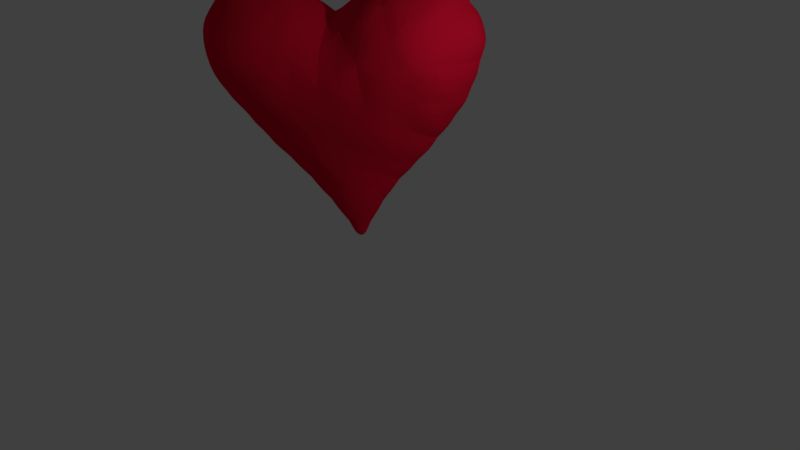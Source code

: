 # Source: redlove.blend  (saved by Blender 2.79.0; exported with 4.5.12 LTS)
import bpy
from mathutils import Matrix  # noqa: F401  (used for matrix-valued properties, if any)

bpy.ops.wm.read_factory_settings(use_empty=True)
scene = bpy.context.scene
scene.name = 'Scene'

# ---- collections
col_collection_1 = bpy.data.collections.new('Collection 1'); scene.collection.children.link(col_collection_1)

# ---- materials (node trees are filled in below, after node groups)
mat_01___default = bpy.data.materials.new('01___Default')
mat_01___default.alpha_threshold = 0.0
mat_01___default.use_transparent_shadow = False
mat_01___default.diffuse_color = (0.8, 0.007177, 0.03671, 1.0)
mat_01___default.roughness = 0.5
mat_01___default.specular_intensity = 0.8421

# ---- material node trees

# ---- world
world_world = bpy.data.worlds.new('World'); scene.world = world_world
world_world.color = (0.05088, 0.05088, 0.05088)
world_world.use_sun_shadow = False
world_world.sun_shadow_jitter_overblur = 0.0
world_world.cycles.sampling_method = 'MANUAL'

# ---- cameras
cam_camera = bpy.data.cameras.new('Camera')
cam_camera.clip_end = 100.0
cam_camera.lens = 35.0
cam_camera.sensor_width = 32.0
cam_camera.sensor_height = 18.0
cam_camera.ortho_scale = 7.314
cam_camera.dof.focus_distance = 0.0
cam_camera.dof.aperture_fstop = 128.0

# ---- lights
light_lamp = bpy.data.lights.new('Lamp', 'POINT')
light_lamp.transmission_factor = 0.0
light_lamp.cutoff_distance = 30.0
light_lamp.energy = 100.0
light_lamp.shadow_buffer_clip_start = 1.001
light_lamp.shadow_soft_size = 0.1
light_lamp.shadow_maximum_resolution = 0.006
light_lamp.use_absolute_resolution = True

# ---- meshes
me_line002 = bpy.data.meshes.new('Line002')
me_line002.from_pydata([(0.1719, 0.6799, 0.0), (0.2047, 4.033, 0.6211), (-1.622, 4.033, 0.0), (-1.555, 7.327, 1.163), (-3.862, 7.109, 0.0), (4.206, 7.109, 0.0), (1.32, 6.546, 1.022), (1.965, 4.033, 0.0), (-8.594, 15.33, 1.602), (-8.982, 12.74, 0.0), (-6.329, 13.42, 1.33), (-13.32, 21.76, 2.453), (-14.11, 18.35, 0.0), (-11.44, 19.21, 2.516), (-10.77, 21.53, 3.35), (-16.28, 21.48, 0.0), (-13.56, 24.0, 3.597), (-16.45, 32.16, 0.0), (-16.0, 28.29, 2.39), (-13.36, 30.4, 3.506), (-9.57, 25.33, 4.733), (-13.04, 25.88, 4.125), (-8.938, 33.75, 2.526), (-13.55, 32.44, 2.582), (-10.54, 30.46, 4.265), (-6.262, 35.13, 0.0), (-7.425, 32.6, 3.001), (-1.58, 29.59, 2.69), (0.1658, 31.22, 0.0), (-2.797, 33.59, 0.0), (-7.71, 21.59, 4.0), (-4.985, 21.53, 4.072), (-6.884, 24.6, 4.766), (3.038, 29.93, 3.574), (3.136, 33.57, 0.0), (4.962, 31.8, 2.811), (6.026, 28.95, 4.398), (14.0, 34.69, 0.0), (10.35, 35.65, 0.0), (10.49, 33.5, 2.498), (10.01, 29.47, 4.525), (8.15, 31.92, 3.505), (16.62, 21.48, 0.0), (13.95, 21.96, 2.272), (14.46, 18.35, 0.0), (10.78, 25.9, 4.7), (8.95, 27.61, 4.741), (11.97, 15.48, 0.0), (8.944, 15.72, 1.756), (9.326, 12.74, 0.0), (7.025, 18.16, 3.049), (10.81, 18.48, 2.132), (9.008, 20.62, 3.602), (12.02, 20.68, 2.545), (10.71, 23.77, 4.194), (2.932, 13.5, 2.299), (-0.5885, 12.87, 2.147), (0.478, 9.947, 1.559), (-2.955, 9.993, 1.258), (-6.119, 15.84, 2.44), (-10.01, 35.66, 0.0), (12.98, 32.92, 2.393), (3.149, 17.6, 3.187), (2.585, 20.67, 3.991), (-0.8622, 19.1, 3.688), (3.684, 9.522, 0.9863), (5.864, 12.58, 1.417), (-6.323, 10.01, 0.0), (-3.973, 12.1, 1.443), (-3.468, 17.41, 3.25), (-3.516, 14.57, 2.332), (-11.63, 15.48, 0.0), (-9.127, 17.94, 2.304), (-0.5051, 16.01, 2.838), (-5.807, 18.72, 3.378), (-9.067, 29.13, 4.602), (-5.61, 29.72, 4.106), (-17.79, 24.96, 0.0), (-17.99, 28.72, 0.0), (-11.05, 27.22, 4.675), (-13.66, 34.69, 0.0), (-5.277, 31.97, 3.126), (0.1445, 27.84, 3.426), (6.602, 35.11, 0.0), (0.1468, 23.93, 4.483), (-2.409, 22.86, 4.479), (0.104, 21.54, 4.078), (3.26, 26.81, 4.317), (6.846, 24.99, 4.766), (16.79, 32.16, 0.0), (16.02, 29.92, 2.673), (18.33, 28.72, 0.0), (12.94, 28.88, 4.208), (15.9, 25.11, 2.568), (18.13, 24.96, 0.0), (13.21, 26.63, 4.257), (7.366, 14.15, 1.603), (5.765, 20.39, 3.911), (7.888, 22.53, 4.358), (6.668, 10.01, 0.0), (3.957, 22.92, 4.403), (5.778, 15.54, 2.314), (-4.603, 26.61, 4.608), (-1.829, 25.5, 4.46), (0.2047, 4.033, -0.6211), (-1.555, 7.327, -1.163), (1.32, 6.546, -1.022), (-8.594, 15.33, -1.602), (-6.329, 13.42, -1.33), (-13.32, 21.76, -2.453), (-11.44, 19.21, -2.516), (-10.77, 21.53, -3.35), (-13.56, 24.0, -3.597), (-13.36, 30.4, -3.506), (-16.0, 28.29, -2.39), (-9.57, 25.33, -4.733), (-13.04, 25.88, -4.125), (-8.938, 33.75, -2.526), (-10.54, 30.46, -4.265), (-13.55, 32.44, -2.582), (-7.425, 32.6, -3.001), (-1.58, 29.59, -2.69), (-7.71, 21.59, -4.0), (-6.884, 24.6, -4.766), (-4.985, 21.53, -4.072), (3.038, 29.93, -3.574), (4.962, 31.8, -2.811), (6.026, 28.95, -4.398), (10.49, 33.5, -2.498), (10.01, 29.47, -4.525), (8.15, 31.92, -3.505), (13.95, 21.96, -2.272), (10.78, 25.9, -4.7), (8.95, 27.61, -4.741), (8.944, 15.72, -1.756), (7.025, 18.16, -3.049), (10.81, 18.48, -2.132), (9.008, 20.62, -3.602), (10.71, 23.77, -4.194), (12.02, 20.68, -2.545), (2.932, 13.5, -2.299), (0.478, 9.947, -1.559), (-0.5885, 12.87, -2.147), (-2.955, 9.993, -1.258), (-6.119, 15.84, -2.44), (12.98, 32.92, -2.393), (3.149, 17.6, -3.187), (-0.8622, 19.1, -3.688), (2.585, 20.67, -3.991), (3.684, 9.522, -0.9863), (5.864, 12.58, -1.417), (-3.973, 12.1, -1.443), (-3.468, 17.41, -3.25), (-3.516, 14.57, -2.332), (-9.127, 17.94, -2.304), (-0.5051, 16.01, -2.838), (-5.807, 18.72, -3.378), (-5.61, 29.72, -4.106), (-9.067, 29.13, -4.602), (-11.05, 27.22, -4.675), (-5.277, 31.97, -3.126), (0.1445, 27.84, -3.426), (0.1468, 23.93, -4.483), (0.104, 21.54, -4.078), (-2.409, 22.86, -4.479), (6.846, 24.99, -4.766), (3.26, 26.81, -4.317), (16.02, 29.92, -2.673), (12.94, 28.88, -4.208), (15.9, 25.11, -2.568), (13.21, 26.63, -4.257), (7.366, 14.15, -1.603), (5.765, 20.39, -3.911), (7.888, 22.53, -4.358), (3.957, 22.92, -4.403), (5.778, 15.54, -2.314), (-4.603, 26.61, -4.608), (-1.829, 25.5, -4.46)], [], [(0, 1, 2), (2, 3, 4), (5, 6, 7), (8, 9, 10), (11, 12, 13), (11, 13, 14), (15, 11, 16), (17, 18, 19), (20, 21, 16), (22, 23, 24), (25, 22, 26), (27, 28, 29), (30, 31, 32), (28, 33, 34), (35, 33, 36), (37, 38, 39), (40, 41, 36), (42, 43, 44), (45, 40, 46), (47, 48, 49), (50, 48, 51), (52, 53, 54), (55, 56, 57), (58, 3, 57), (3, 2, 1), (8, 10, 59), (22, 60, 23), (61, 39, 40), (62, 63, 64), (65, 66, 55), (67, 4, 58), (10, 9, 67), (56, 58, 57), (55, 57, 65), (58, 4, 3), (6, 65, 57), (6, 57, 3), (58, 56, 68), (68, 67, 58), (69, 64, 31), (10, 68, 70), (71, 9, 8), (13, 12, 71), (59, 72, 8), (73, 64, 69), (10, 70, 59), (10, 67, 68), (59, 74, 72), (72, 71, 8), (26, 75, 76), (30, 14, 72), (15, 12, 11), (15, 16, 77), (14, 16, 11), (30, 32, 20), (72, 14, 13), (13, 71, 72), (18, 78, 77), (14, 20, 16), (77, 21, 18), (17, 78, 18), (77, 16, 21), (17, 19, 23), (79, 19, 21), (19, 18, 21), (80, 17, 23), (23, 60, 80), (24, 23, 19), (79, 24, 19), (25, 60, 22), (81, 29, 25), (27, 29, 81), (22, 24, 26), (33, 28, 82), (75, 79, 20), (26, 76, 81), (81, 25, 26), (32, 75, 20), (27, 81, 76), (30, 72, 74), (30, 20, 14), (35, 36, 41), (52, 51, 53), (35, 41, 83), (84, 85, 86), (83, 39, 38), (37, 39, 61), (39, 41, 40), (36, 87, 88), (89, 37, 61), (89, 90, 91), (61, 40, 92), (83, 41, 39), (90, 89, 61), (93, 94, 91), (90, 92, 95), (36, 88, 46), (90, 95, 93), (42, 94, 93), (43, 42, 93), (46, 88, 45), (51, 47, 44), (95, 54, 43), (45, 88, 54), (54, 95, 45), (43, 54, 53), (44, 43, 53), (48, 96, 49), (62, 64, 73), (49, 96, 66), (50, 51, 52), (97, 52, 98), (54, 88, 98), (5, 99, 65), (6, 5, 65), (64, 85, 31), (98, 88, 100), (62, 97, 63), (101, 96, 48), (73, 55, 62), (70, 68, 56), (73, 69, 70), (102, 32, 31), (73, 56, 55), (62, 101, 50), (27, 76, 102), (33, 82, 87), (82, 103, 84), (64, 63, 86), (59, 69, 74), (70, 56, 73), (59, 70, 69), (69, 31, 74), (79, 75, 24), (21, 20, 79), (36, 33, 87), (98, 100, 97), (82, 84, 87), (27, 102, 103), (82, 28, 27), (27, 103, 82), (34, 33, 35), (35, 83, 34), (97, 50, 52), (52, 54, 98), (51, 44, 53), (51, 48, 47), (100, 88, 87), (86, 63, 84), (45, 92, 40), (40, 36, 46), (90, 93, 91), (90, 61, 92), (95, 43, 93), (92, 45, 95), (49, 66, 99), (101, 62, 55), (65, 99, 66), (66, 101, 55), (62, 50, 97), (63, 100, 84), (30, 74, 31), (102, 31, 85), (63, 97, 100), (100, 87, 84), (84, 103, 85), (64, 86, 85), (101, 48, 50), (66, 96, 101), (102, 85, 103), (75, 32, 102), (26, 24, 75), (75, 102, 76), (0, 7, 1), (1, 6, 3), (1, 7, 6), (0, 2, 104), (2, 4, 105), (5, 7, 106), (107, 108, 9), (109, 110, 12), (109, 111, 110), (15, 112, 109), (17, 113, 114), (115, 112, 116), (117, 118, 119), (25, 120, 117), (121, 29, 28), (122, 123, 124), (28, 34, 125), (126, 127, 125), (37, 128, 38), (129, 127, 130), (42, 44, 131), (132, 133, 129), (47, 49, 134), (135, 136, 134), (137, 138, 139), (140, 141, 142), (143, 141, 105), (105, 104, 2), (107, 144, 108), (117, 119, 60), (145, 129, 128), (146, 147, 148), (149, 140, 150), (67, 143, 4), (108, 67, 9), (142, 141, 143), (140, 149, 141), (143, 105, 4), (106, 141, 149), (106, 105, 141), (143, 151, 142), (151, 143, 67), (152, 124, 147), (108, 153, 151), (71, 107, 9), (110, 71, 12), (144, 107, 154), (155, 152, 147), (108, 144, 153), (108, 151, 67), (144, 154, 156), (154, 107, 71), (120, 157, 158), (122, 154, 111), (15, 109, 12), (15, 77, 112), (111, 109, 112), (122, 115, 123), (154, 110, 111), (110, 154, 71), (114, 77, 78), (111, 112, 115), (77, 114, 116), (17, 114, 78), (77, 116, 112), (17, 119, 113), (159, 116, 113), (113, 116, 114), (80, 119, 17), (119, 80, 60), (118, 113, 119), (159, 113, 118), (25, 117, 60), (160, 25, 29), (121, 160, 29), (117, 120, 118), (125, 161, 28), (158, 115, 159), (120, 160, 157), (160, 120, 25), (123, 115, 158), (121, 157, 160), (122, 156, 154), (122, 111, 115), (126, 130, 127), (137, 139, 136), (126, 83, 130), (162, 163, 164), (83, 38, 128), (37, 145, 128), (128, 129, 130), (127, 165, 166), (89, 145, 37), (89, 91, 167), (145, 168, 129), (83, 128, 130), (167, 145, 89), (169, 91, 94), (167, 170, 168), (127, 133, 165), (167, 169, 170), (42, 169, 94), (131, 169, 42), (133, 132, 165), (136, 44, 47), (170, 131, 138), (132, 138, 165), (138, 132, 170), (131, 139, 138), (44, 139, 131), (134, 49, 171), (146, 155, 147), (49, 150, 171), (135, 137, 136), (172, 173, 137), (138, 173, 165), (5, 149, 99), (106, 149, 5), (147, 124, 164), (173, 174, 165), (146, 148, 172), (175, 134, 171), (155, 146, 140), (153, 142, 151), (155, 153, 152), (176, 124, 123), (155, 140, 142), (146, 135, 175), (121, 176, 157), (125, 166, 161), (161, 162, 177), (147, 163, 148), (144, 156, 152), (153, 155, 142), (144, 152, 153), (152, 156, 124), (159, 118, 158), (116, 159, 115), (127, 166, 125), (173, 172, 174), (161, 166, 162), (121, 177, 176), (161, 121, 28), (121, 161, 177), (34, 126, 125), (126, 34, 83), (172, 137, 135), (137, 173, 138), (136, 139, 44), (136, 47, 134), (174, 166, 165), (163, 162, 148), (132, 129, 168), (129, 133, 127), (167, 91, 169), (167, 168, 145), (170, 169, 131), (168, 170, 132), (49, 99, 150), (175, 140, 146), (149, 150, 99), (150, 140, 175), (146, 172, 135), (148, 162, 174), (122, 124, 156), (176, 164, 124), (148, 174, 172), (174, 162, 166), (162, 164, 177), (147, 164, 163), (175, 135, 134), (150, 175, 171), (176, 177, 164), (158, 176, 123), (120, 158, 118), (158, 157, 176), (0, 104, 7), (104, 105, 106), (104, 106, 7)])
me_line002.polygons.foreach_set('use_smooth', [True] * 352)
_k = set([(0, 1), (0, 2), (0, 7), (0, 104), (1, 2), (1, 3), (1, 6), (1, 7), (2, 3), (2, 4), (2, 104), (2, 105), (3, 4), (3, 57), (3, 58), (4, 58), (4, 67), (4, 105), (4, 143), (5, 6), (5, 7), (5, 65), (5, 99), (5, 106), (5, 149), (6, 7), (6, 57), (6, 65), (7, 104), (7, 106), (8, 9), (8, 10), (8, 59), (8, 71), (8, 72), (9, 10), (9, 67), (9, 71), (9, 107), (9, 108), (10, 59), (10, 67), (10, 68), (10, 70), (11, 13), (11, 14), (11, 15), (11, 16), (12, 13), (12, 15), (12, 71), (12, 110), (13, 14), (13, 71), (13, 72), (14, 16), (14, 20), (14, 30), (14, 72), (15, 16), (15, 77), (15, 109), (15, 112), (16, 20), (16, 21), (16, 77), (17, 18), (17, 19), (17, 23), (17, 78), (17, 80), (17, 113), (17, 114), (17, 119), (18, 19), (18, 21), (18, 77), (18, 78), (19, 21), (19, 23), (19, 24), (19, 79), (20, 21), (20, 30), (20, 32), (20, 79), (21, 77), (21, 79), (22, 23), (22, 24), (22, 25), (22, 26), (22, 60), (23, 24), (23, 80), (24, 26), (24, 75), (24, 79), (25, 26), (25, 29), (25, 60), (25, 81), (25, 117), (25, 120), (25, 160), (26, 75), (26, 81), (27, 28), (27, 29), (27, 76), (27, 81), (27, 82), (27, 102), (27, 103), (28, 29), (28, 34), (28, 82), (28, 121), (28, 161), (29, 81), (29, 121), (29, 160), (30, 32), (30, 72), (30, 74), (31, 32), (31, 64), (31, 69), (31, 74), (31, 85), (31, 102), (32, 75), (32, 102), (33, 34), (33, 35), (33, 36), (33, 82), (34, 35), (34, 83), (34, 125), (34, 126), (35, 36), (35, 41), (35, 83), (36, 40), (36, 41), (36, 46), (36, 87), (37, 38), (37, 61), (37, 89), (37, 145), (38, 39), (38, 83), (38, 128), (39, 40), (39, 41), (39, 61), (39, 83), (40, 41), (40, 45), (40, 46), (40, 61), (40, 92), (41, 83), (42, 43), (42, 44), (42, 93), (42, 94), (42, 131), (42, 169), (43, 44), (43, 53), (43, 93), (43, 95), (44, 47), (44, 53), (44, 131), (44, 139), (45, 46), (45, 54), (45, 88), (45, 92), (45, 95), (46, 88), (47, 49), (47, 51), (47, 136), (48, 49), (48, 50), (48, 51), (48, 96), (48, 101), (49, 66), (49, 99), (49, 134), (49, 150), (50, 51), (50, 52), (50, 62), (50, 97), (50, 101), (51, 52), (51, 53), (52, 54), (52, 98), (53, 54), (54, 88), (54, 95), (54, 98), (55, 56), (55, 57), (55, 62), (55, 65), (55, 101), (56, 57), (56, 58), (56, 68), (56, 70), (56, 73), (57, 58), (57, 65), (58, 67), (58, 68), (59, 70), (59, 72), (59, 74), (60, 80), (60, 117), (61, 90), (61, 92), (62, 63), (62, 64), (62, 73), (62, 97), (62, 101), (63, 64), (63, 86), (63, 97), (63, 100), (64, 69), (64, 85), (64, 86), (65, 66), (65, 99), (66, 96), (66, 99), (66, 101), (67, 68), (67, 108), (67, 143), (67, 151), (68, 70), (69, 70), (69, 73), (69, 74), (70, 73), (71, 72), (71, 107), (71, 110), (71, 154), (72, 74), (75, 76), (75, 79), (75, 102), (76, 81), (76, 102), (77, 78), (77, 112), (77, 114), (77, 116), (78, 114), (80, 119), (82, 84), (82, 87), (82, 103), (83, 126), (83, 128), (83, 130), (84, 85), (84, 86), (84, 87), (84, 100), (84, 103), (85, 86), (85, 102), (85, 103), (87, 88), (87, 100), (88, 98), (88, 100), (89, 90), (89, 91), (89, 167), (90, 91), (90, 92), (90, 93), (90, 95), (91, 94), (91, 167), (92, 95), (93, 94), (93, 95), (94, 169), (97, 98), (97, 100), (98, 100), (99, 149), (99, 150), (102, 103), (104, 105), (104, 106), (105, 141), (105, 143), (106, 141), (106, 149), (107, 108), (107, 144), (107, 154), (108, 144), (108, 151), (108, 153), (109, 110), (109, 111), (109, 112), (110, 111), (110, 154), (111, 112), (111, 115), (111, 122), (111, 154), (112, 115), (112, 116), (113, 114), (113, 116), (113, 118), (113, 119), (113, 159), (114, 116), (115, 116), (115, 122), (115, 123), (115, 159), (116, 159), (117, 118), (117, 119), (117, 120), (118, 119), (118, 120), (118, 158), (118, 159), (120, 158), (120, 160), (121, 157), (121, 160), (121, 161), (121, 176), (121, 177), (122, 123), (122, 154), (122, 156), (123, 124), (123, 158), (123, 176), (124, 147), (124, 152), (124, 156), (124, 164), (124, 176), (125, 126), (125, 127), (125, 161), (126, 127), (126, 130), (127, 129), (127, 130), (127, 133), (127, 166), (128, 129), (128, 130), (128, 145), (129, 130), (129, 132), (129, 133), (129, 145), (129, 168), (131, 139), (131, 169), (131, 170), (132, 133), (132, 138), (132, 165), (132, 168), (132, 170), (133, 165), (134, 135), (134, 136), (134, 171), (134, 175), (135, 136), (135, 137), (135, 146), (135, 172), (135, 175), (136, 137), (136, 139), (137, 138), (137, 173), (138, 139), (138, 165), (138, 170), (138, 173), (140, 141), (140, 142), (140, 146), (140, 149), (140, 175), (141, 142), (141, 143), (141, 149), (142, 143), (142, 151), (142, 153), (142, 155), (143, 151), (144, 153), (144, 154), (144, 156), (145, 167), (145, 168), (146, 147), (146, 148), (146, 155), (146, 172), (146, 175), (147, 148), (147, 152), (147, 163), (147, 164), (148, 163), (148, 172), (148, 174), (149, 150), (150, 171), (150, 175), (151, 153), (152, 153), (152, 155), (152, 156), (153, 155), (154, 156), (157, 158), (157, 160), (157, 176), (158, 159), (158, 176), (161, 162), (161, 166), (161, 177), (162, 163), (162, 164), (162, 166), (162, 174), (162, 177), (163, 164), (164, 176), (164, 177), (165, 166), (165, 173), (165, 174), (166, 174), (167, 168), (167, 169), (167, 170), (168, 170), (169, 170), (172, 173), (172, 174), (173, 174), (176, 177)])
me_line002.attributes.new('sharp_edge', 'BOOLEAN', 'EDGE').data.foreach_set('value', [ (min(e.vertices), max(e.vertices)) in _k for e in me_line002.edges])
_uv = me_line002.uv_layers.new(name='UVMap')
_uv.uv.foreach_set('vector', [0.7969, 0.9141, 0.7969, 0.9141, 0.7969, 0.9141, 0.4575, 0.1912, 0.4565, 0.2211, 0.4326, 0.2215, 0.7969, 0.9141, 0.7969, 0.9141, 0.7969, 0.9141, 0.7969, 0.9141, 0.7969, 0.9141, 0.7969, 0.9141, 0.3276, 0.3654, 0.3188, 0.3323, 0.3485, 0.3403, 0.6094, 0.6016, 0.6094, 0.6016, 0.6094, 0.6016, 0.2947, 0.3631, 0.3276, 0.3654, 0.3249, 0.3879, 0.2929, 0.4682, 0.2979, 0.4302, 0.3271, 0.4509, 0.6719, 0.8984, 0.6719, 0.8984, 0.6719, 0.8984, 0.6094, 0.6016, 0.6094, 0.6016, 0.6094, 0.6016, 0.406, 0.4975, 0.3763, 0.4839, 0.3931, 0.4726, 0.4579, 0.443, 0.4773, 0.459, 0.4444, 0.4823, 0.6719, 0.8984, 0.6719, 0.8984, 0.6719, 0.8984, 0.6094, 0.6016, 0.6094, 0.6016, 0.6094, 0.6016, 0.6094, 0.6016, 0.6094, 0.6016, 0.6094, 0.6016, 0.6309, 0.4931, 0.5904, 0.5026, 0.592, 0.4814, 0.6719, 0.8984, 0.6719, 0.8984, 0.6719, 0.8984, 0.6601, 0.3631, 0.6304, 0.3673, 0.636, 0.3323, 0.6719, 0.8984, 0.6719, 0.8984, 0.6719, 0.8984, 0.6084, 0.3039, 0.5776, 0.3042, 0.579, 0.2769, 0.5454, 0.3318, 0.5776, 0.3042, 0.598, 0.3369, 0.6719, 0.8984, 0.6719, 0.8984, 0.6719, 0.8984, 0.7891, 0.9375, 0.7891, 0.9375, 0.7891, 0.9375, 0.6719, 0.8984, 0.6719, 0.8984, 0.6719, 0.8984, 0.4565, 0.2211, 0.4575, 0.1912, 0.4778, 0.1912, 0.7969, 0.8984, 0.7969, 0.8984, 0.7969, 0.8984, 0.7969, 0.9141, 0.7969, 0.9141, 0.7969, 0.9141, 0.6719, 0.8984, 0.6719, 0.8984, 0.6719, 0.8984, 0.7891, 0.9375, 0.7891, 0.9375, 0.7891, 0.9375, 0.517, 0.2407, 0.5393, 0.2742, 0.5122, 0.2841, 0.4053, 0.2501, 0.4326, 0.2215, 0.4384, 0.2505, 0.4048, 0.2832, 0.3758, 0.2769, 0.4053, 0.2501, 0.6719, 0.8984, 0.6719, 0.8984, 0.6719, 0.8984, 0.7891, 0.9375, 0.7891, 0.9375, 0.7891, 0.9375, 0.4384, 0.2505, 0.4326, 0.2215, 0.4565, 0.2211, 0.7891, 0.9375, 0.7891, 0.9375, 0.7891, 0.9375, 0.7969, 0.8984, 0.7969, 0.8984, 0.7969, 0.8984, 0.6719, 0.8984, 0.6719, 0.8984, 0.6719, 0.8984, 0.4305, 0.2691, 0.4053, 0.2501, 0.4384, 0.2505, 0.6719, 0.8984, 0.6719, 0.8984, 0.6719, 0.8984, 0.7891, 0.9375, 0.7891, 0.9375, 0.7891, 0.9375, 0.7969, 0.9141, 0.7969, 0.9141, 0.7969, 0.9141, 0.7969, 0.9141, 0.7969, 0.9141, 0.7969, 0.9141, 0.7969, 0.8984, 0.7969, 0.8984, 0.7969, 0.8984, 0.6719, 0.8984, 0.6719, 0.8984, 0.6719, 0.8984, 0.6719, 0.8984, 0.6719, 0.8984, 0.6719, 0.8984, 0.4048, 0.2832, 0.4053, 0.2501, 0.4305, 0.2691, 0.6719, 0.8984, 0.6719, 0.8984, 0.6719, 0.8984, 0.3708, 0.3248, 0.3464, 0.3039, 0.379, 0.3057, 0.7891, 0.9375, 0.7891, 0.9375, 0.7891, 0.9375, 0.7891, 0.9375, 0.7891, 0.9375, 0.7891, 0.9375, 0.2947, 0.3631, 0.3188, 0.3323, 0.3276, 0.3654, 0.2947, 0.3631, 0.3249, 0.3879, 0.278, 0.3974, 0.6094, 0.6016, 0.6094, 0.6016, 0.6094, 0.6016, 0.6719, 0.8984, 0.6719, 0.8984, 0.6719, 0.8984, 0.6094, 0.6016, 0.6094, 0.6016, 0.6094, 0.6016, 0.3485, 0.3403, 0.3464, 0.3039, 0.3708, 0.3248, 0.2979, 0.4302, 0.2758, 0.4344, 0.278, 0.3974, 0.6719, 0.8984, 0.6719, 0.8984, 0.6719, 0.8984, 0.7969, 0.9141, 0.7969, 0.9141, 0.7969, 0.9141, 0.2929, 0.4682, 0.2758, 0.4344, 0.2979, 0.4302, 0.7969, 0.8984, 0.7969, 0.8984, 0.7969, 0.8984, 0.2929, 0.4682, 0.3271, 0.4509, 0.3251, 0.471, 0.6719, 0.8984, 0.6719, 0.8984, 0.6719, 0.8984, 0.6094, 0.6016, 0.6094, 0.6016, 0.6094, 0.6016, 0.3239, 0.4932, 0.2929, 0.4682, 0.3251, 0.471, 0.3251, 0.471, 0.3643, 0.5027, 0.3239, 0.4932, 0.6094, 0.6016, 0.6094, 0.6016, 0.6094, 0.6016, 0.6719, 0.8984, 0.6719, 0.8984, 0.6719, 0.8984, 0.7969, 0.9141, 0.7969, 0.9141, 0.7969, 0.9141, 0.7969, 0.9141, 0.7969, 0.9141, 0.7969, 0.9141, 0.7969, 0.9141, 0.7969, 0.9141, 0.7969, 0.9141, 0.6094, 0.6016, 0.6094, 0.6016, 0.6094, 0.6016, 0.6094, 0.6016, 0.6094, 0.6016, 0.6094, 0.6016, 0.6719, 0.8984, 0.6719, 0.8984, 0.6719, 0.8984, 0.6094, 0.6016, 0.6094, 0.6016, 0.6094, 0.6016, 0.4169, 0.4663, 0.406, 0.4975, 0.3931, 0.4726, 0.6719, 0.8984, 0.6719, 0.8984, 0.6719, 0.8984, 0.6094, 0.6016, 0.6094, 0.6016, 0.6094, 0.6016, 0.6719, 0.8984, 0.6719, 0.8984, 0.6719, 0.8984, 0.6719, 0.8984, 0.6719, 0.8984, 0.6719, 0.8984, 0.6094, 0.6016, 0.6094, 0.6016, 0.6094, 0.6016, 0.6719, 0.8984, 0.6719, 0.8984, 0.6719, 0.8984, 0.7969, 0.9141, 0.7969, 0.9141, 0.7969, 0.9141, 0.6719, 0.8984, 0.6719, 0.8984, 0.6719, 0.8984, 0.5488, 0.4973, 0.592, 0.4814, 0.5904, 0.5026, 0.6309, 0.4931, 0.592, 0.4814, 0.6196, 0.4757, 0.6719, 0.8984, 0.6719, 0.8984, 0.6719, 0.8984, 0.6719, 0.8984, 0.6719, 0.8984, 0.6719, 0.8984, 0.6619, 0.4682, 0.6309, 0.4931, 0.6196, 0.4757, 0.6619, 0.4682, 0.6534, 0.4462, 0.679, 0.4344, 0.6719, 0.8984, 0.6719, 0.8984, 0.6719, 0.8984, 0.7969, 0.9141, 0.7969, 0.9141, 0.7969, 0.9141, 0.7969, 0.9141, 0.7969, 0.9141, 0.7969, 0.9141, 0.652, 0.3988, 0.6768, 0.3974, 0.679, 0.4344, 0.7969, 0.8984, 0.7969, 0.8984, 0.7969, 0.8984, 0.6719, 0.8984, 0.6719, 0.8984, 0.6719, 0.8984, 0.6534, 0.4462, 0.6221, 0.4138, 0.652, 0.3988, 0.7969, 0.9141, 0.7969, 0.9141, 0.7969, 0.9141, 0.6304, 0.3673, 0.6601, 0.3631, 0.652, 0.3988, 0.6719, 0.8984, 0.6719, 0.8984, 0.6719, 0.8984, 0.598, 0.3369, 0.6084, 0.3039, 0.636, 0.3323, 0.6719, 0.8984, 0.6719, 0.8984, 0.6719, 0.8984, 0.6719, 0.8984, 0.6719, 0.8984, 0.6719, 0.8984, 0.6719, 0.8984, 0.6719, 0.8984, 0.6719, 0.8984, 0.6719, 0.8984, 0.6719, 0.8984, 0.6719, 0.8984, 0.636, 0.3323, 0.6304, 0.3673, 0.6112, 0.3539, 0.7969, 0.9141, 0.7969, 0.9141, 0.7969, 0.9141, 0.6719, 0.8984, 0.6719, 0.8984, 0.6719, 0.8984, 0.7969, 0.9141, 0.7969, 0.9141, 0.7969, 0.9141, 0.6719, 0.8984, 0.6719, 0.8984, 0.6719, 0.8984, 0.6719, 0.8984, 0.6719, 0.8984, 0.6719, 0.8984, 0.6719, 0.8984, 0.6719, 0.8984, 0.6719, 0.8984, 0.5222, 0.2215, 0.5495, 0.2501, 0.517, 0.2407, 0.7969, 0.9141, 0.7969, 0.9141, 0.7969, 0.9141, 0.6719, 0.8984, 0.6719, 0.8984, 0.6719, 0.8984, 0.6719, 0.8984, 0.6719, 0.8984, 0.6719, 0.8984, 0.6719, 0.8984, 0.6719, 0.8984, 0.6719, 0.8984, 0.5371, 0.3142, 0.5563, 0.2884, 0.5776, 0.3042, 0.6719, 0.8984, 0.6719, 0.8984, 0.6719, 0.8984, 0.6719, 0.8984, 0.6719, 0.8984, 0.6719, 0.8984, 0.6719, 0.8984, 0.6719, 0.8984, 0.6719, 0.8984, 0.6719, 0.8984, 0.6719, 0.8984, 0.6719, 0.8984, 0.6719, 0.8984, 0.6719, 0.8984, 0.6719, 0.8984, 0.7969, 0.8984, 0.7969, 0.8984, 0.7969, 0.8984, 0.7891, 0.9375, 0.7891, 0.9375, 0.7891, 0.9375, 0.7891, 0.9375, 0.7891, 0.9375, 0.7891, 0.9375, 0.7891, 0.9375, 0.7891, 0.9375, 0.7891, 0.9375, 0.6719, 0.8984, 0.6719, 0.8984, 0.6719, 0.8984, 0.6719, 0.8984, 0.6719, 0.8984, 0.6719, 0.8984, 0.6719, 0.8984, 0.6719, 0.8984, 0.6719, 0.8984, 0.6719, 0.8984, 0.6719, 0.8984, 0.6719, 0.8984, 0.6719, 0.8984, 0.6719, 0.8984, 0.6719, 0.8984, 0.6719, 0.8984, 0.6719, 0.8984, 0.6719, 0.8984, 0.6719, 0.8984, 0.6719, 0.8984, 0.6719, 0.8984, 0.7891, 0.9375, 0.7891, 0.9375, 0.7891, 0.9375, 0.6719, 0.8984, 0.6719, 0.8984, 0.6719, 0.8984, 0.7891, 0.9375, 0.7891, 0.9375, 0.7891, 0.9375, 0.7891, 0.9375, 0.7891, 0.9375, 0.7891, 0.9375, 0.4833, 0.4257, 0.4773, 0.459, 0.4579, 0.443, 0.6094, 0.6016, 0.6094, 0.6016, 0.6094, 0.6016, 0.6094, 0.6016, 0.6094, 0.6016, 0.6094, 0.6016, 0.5306, 0.4647, 0.5488, 0.4973, 0.5103, 0.4821, 0.6719, 0.8984, 0.6719, 0.8984, 0.6719, 0.8984, 0.6719, 0.8984, 0.6719, 0.8984, 0.6719, 0.8984, 0.7969, 0.9141, 0.7969, 0.9141, 0.7969, 0.9141, 0.598, 0.3369, 0.5776, 0.3042, 0.6084, 0.3039, 0.6719, 0.8984, 0.6719, 0.8984, 0.6719, 0.8984, 0.7891, 0.9375, 0.7891, 0.9375, 0.7891, 0.9375, 0.6719, 0.8984, 0.6719, 0.8984, 0.6719, 0.8984, 0.6719, 0.8984, 0.6719, 0.8984, 0.6719, 0.8984, 0.6534, 0.4462, 0.652, 0.3988, 0.679, 0.4344, 0.7969, 0.8984, 0.7969, 0.8984, 0.7969, 0.8984, 0.6221, 0.4138, 0.6304, 0.3673, 0.652, 0.3988, 0.6719, 0.8984, 0.6719, 0.8984, 0.6719, 0.8984, 0.579, 0.2769, 0.5393, 0.2742, 0.5495, 0.2501, 0.5371, 0.3142, 0.5097, 0.3223, 0.5122, 0.2841, 0.517, 0.2407, 0.5495, 0.2501, 0.5393, 0.2742, 0.5393, 0.2742, 0.5371, 0.3142, 0.5122, 0.2841, 0.6719, 0.8984, 0.6719, 0.8984, 0.6719, 0.8984, 0.7891, 0.9375, 0.7891, 0.9375, 0.7891, 0.9375, 0.6719, 0.8984, 0.6719, 0.8984, 0.6719, 0.8984, 0.6719, 0.8984, 0.6719, 0.8984, 0.6719, 0.8984, 0.6719, 0.8984, 0.6719, 0.8984, 0.6719, 0.8984, 0.6719, 0.8984, 0.6719, 0.8984, 0.6719, 0.8984, 0.7891, 0.9375, 0.7891, 0.9375, 0.7891, 0.9375, 0.6719, 0.8984, 0.6719, 0.8984, 0.6719, 0.8984, 0.5371, 0.3142, 0.5776, 0.3042, 0.5454, 0.3318, 0.5393, 0.2742, 0.5563, 0.2884, 0.5371, 0.3142, 0.6719, 0.8984, 0.6719, 0.8984, 0.6719, 0.8984, 0.6719, 0.8984, 0.6719, 0.8984, 0.6719, 0.8984, 0.6719, 0.8984, 0.6719, 0.8984, 0.6719, 0.8984, 0.7891, 0.9375, 0.7891, 0.9375, 0.7891, 0.9375, 0.4774, 0.1582, 0.4973, 0.1912, 0.4778, 0.1912, 0.4778, 0.1912, 0.492, 0.2113, 0.4565, 0.2211, 0.4778, 0.1912, 0.4973, 0.1912, 0.492, 0.2113, 0.4774, 0.1582, 0.4575, 0.1912, 0.4778, 0.1912, 0.4575, 0.1912, 0.4326, 0.2215, 0.4565, 0.2211, 0.5222, 0.2215, 0.4973, 0.1912, 0.492, 0.2113, 0.379, 0.3057, 0.4048, 0.2832, 0.3758, 0.2769, 0.7969, 0.9141, 0.7969, 0.9141, 0.7969, 0.9141, 0.3276, 0.3654, 0.3559, 0.3637, 0.3485, 0.3403, 0.2947, 0.3631, 0.3249, 0.3879, 0.3276, 0.3654, 0.2929, 0.4682, 0.3271, 0.4509, 0.2979, 0.4302, 0.6719, 0.8984, 0.6719, 0.8984, 0.6719, 0.8984, 0.7969, 0.8984, 0.7969, 0.8984, 0.7969, 0.8984, 0.7969, 0.9141, 0.7969, 0.9141, 0.7969, 0.9141, 0.4579, 0.443, 0.4444, 0.4823, 0.4773, 0.459, 0.6719, 0.8984, 0.6719, 0.8984, 0.6719, 0.8984, 0.7969, 0.9141, 0.7969, 0.9141, 0.7969, 0.9141, 0.6719, 0.8984, 0.6719, 0.8984, 0.6719, 0.8984, 0.6309, 0.4931, 0.592, 0.4814, 0.5904, 0.5026, 0.6719, 0.8984, 0.6719, 0.8984, 0.6719, 0.8984, 0.6601, 0.3631, 0.636, 0.3323, 0.6304, 0.3673, 0.6719, 0.8984, 0.6719, 0.8984, 0.6719, 0.8984, 0.7969, 0.9141, 0.7969, 0.9141, 0.7969, 0.9141, 0.5454, 0.3318, 0.598, 0.3369, 0.5776, 0.3042, 0.7891, 0.9375, 0.7891, 0.9375, 0.7891, 0.9375, 0.6719, 0.8984, 0.6719, 0.8984, 0.6719, 0.8984, 0.7969, 0.8984, 0.7969, 0.8984, 0.7969, 0.8984, 0.4565, 0.2211, 0.4778, 0.1912, 0.4575, 0.1912, 0.379, 0.3057, 0.4081, 0.3037, 0.4048, 0.2832, 0.3763, 0.4839, 0.3251, 0.471, 0.3643, 0.5027, 0.6719, 0.8984, 0.6719, 0.8984, 0.6719, 0.8984, 0.6719, 0.8984, 0.6719, 0.8984, 0.6719, 0.8984, 0.7969, 0.8984, 0.7969, 0.8984, 0.7969, 0.8984, 0.7969, 0.9141, 0.7969, 0.9141, 0.7969, 0.9141, 0.4048, 0.2832, 0.4053, 0.2501, 0.3758, 0.2769, 0.6719, 0.8984, 0.6719, 0.8984, 0.6719, 0.8984, 0.6719, 0.8984, 0.6719, 0.8984, 0.6719, 0.8984, 0.4384, 0.2505, 0.4565, 0.2211, 0.4326, 0.2215, 0.6719, 0.8984, 0.6719, 0.8984, 0.6719, 0.8984, 0.6719, 0.8984, 0.6719, 0.8984, 0.6719, 0.8984, 0.7891, 0.9375, 0.7891, 0.9375, 0.7891, 0.9375, 0.7969, 0.9141, 0.7969, 0.9141, 0.7969, 0.9141, 0.6719, 0.8984, 0.6719, 0.8984, 0.6719, 0.8984, 0.4048, 0.2832, 0.4353, 0.2952, 0.4305, 0.2691, 0.3464, 0.3039, 0.379, 0.3057, 0.3758, 0.2769, 0.7969, 0.9141, 0.7969, 0.9141, 0.7969, 0.9141, 0.7969, 0.9141, 0.7969, 0.9141, 0.7969, 0.9141, 0.6719, 0.8984, 0.6719, 0.8984, 0.6719, 0.8984, 0.7891, 0.9375, 0.7891, 0.9375, 0.7891, 0.9375, 0.7969, 0.9141, 0.7969, 0.9141, 0.7969, 0.9141, 0.7891, 0.9375, 0.7891, 0.9375, 0.7891, 0.9375, 0.7969, 0.9141, 0.7969, 0.9141, 0.7969, 0.9141, 0.6719, 0.8984, 0.6719, 0.8984, 0.6719, 0.8984, 0.6719, 0.8984, 0.6719, 0.8984, 0.6719, 0.8984, 0.7969, 0.9141, 0.7969, 0.9141, 0.7969, 0.9141, 0.7969, 0.9141, 0.7969, 0.9141, 0.7969, 0.9141, 0.7969, 0.9141, 0.7969, 0.9141, 0.7969, 0.9141, 0.6719, 0.8984, 0.6719, 0.8984, 0.6719, 0.8984, 0.7969, 0.8984, 0.7969, 0.8984, 0.7969, 0.8984, 0.7969, 0.9141, 0.7969, 0.9141, 0.7969, 0.9141, 0.7969, 0.9141, 0.7969, 0.9141, 0.7969, 0.9141, 0.6719, 0.8984, 0.6719, 0.8984, 0.6719, 0.8984, 0.7969, 0.9141, 0.7969, 0.9141, 0.7969, 0.9141, 0.2929, 0.4682, 0.2979, 0.4302, 0.2758, 0.4344, 0.7969, 0.9141, 0.7969, 0.9141, 0.7969, 0.9141, 0.7969, 0.9141, 0.7969, 0.9141, 0.7969, 0.9141, 0.6719, 0.8984, 0.6719, 0.8984, 0.6719, 0.8984, 0.7969, 0.9141, 0.7969, 0.9141, 0.7969, 0.9141, 0.7969, 0.9141, 0.7969, 0.9141, 0.7969, 0.9141, 0.3251, 0.471, 0.3239, 0.4932, 0.3643, 0.5027, 0.6719, 0.8984, 0.6719, 0.8984, 0.6719, 0.8984, 0.6719, 0.8984, 0.6719, 0.8984, 0.6719, 0.8984, 0.406, 0.4975, 0.3763, 0.4839, 0.3643, 0.5027, 0.7969, 0.9141, 0.7969, 0.9141, 0.7969, 0.9141, 0.4579, 0.443, 0.4169, 0.4663, 0.4444, 0.4823, 0.7969, 0.8984, 0.7969, 0.8984, 0.7969, 0.8984, 0.7969, 0.9141, 0.7969, 0.9141, 0.7969, 0.9141, 0.6719, 0.8984, 0.6719, 0.8984, 0.6719, 0.8984, 0.7969, 0.8984, 0.7969, 0.8984, 0.7969, 0.8984, 0.7969, 0.9141, 0.7969, 0.9141, 0.7969, 0.9141, 0.6719, 0.8984, 0.6719, 0.8984, 0.6719, 0.8984, 0.7969, 0.8984, 0.7969, 0.8984, 0.7969, 0.8984, 0.6719, 0.8984, 0.6719, 0.8984, 0.6719, 0.8984, 0.6719, 0.8984, 0.6719, 0.8984, 0.6719, 0.8984, 0.6719, 0.8984, 0.6719, 0.8984, 0.6719, 0.8984, 0.7891, 0.9375, 0.7891, 0.9375, 0.7891, 0.9375, 0.7969, 0.8984, 0.7969, 0.8984, 0.7969, 0.8984, 0.7891, 0.9375, 0.7891, 0.9375, 0.7891, 0.9375, 0.5488, 0.4973, 0.5904, 0.5026, 0.592, 0.4814, 0.6309, 0.4931, 0.6196, 0.4757, 0.592, 0.4814, 0.7891, 0.9375, 0.7891, 0.9375, 0.7891, 0.9375, 0.6719, 0.8984, 0.6719, 0.8984, 0.6719, 0.8984, 0.6619, 0.4682, 0.6196, 0.4757, 0.6309, 0.4931, 0.6619, 0.4682, 0.679, 0.4344, 0.6534, 0.4462, 0.6719, 0.8984, 0.6719, 0.8984, 0.6719, 0.8984, 0.7891, 0.9375, 0.7891, 0.9375, 0.7891, 0.9375, 0.6534, 0.4462, 0.6196, 0.4757, 0.6619, 0.4682, 0.652, 0.3988, 0.679, 0.4344, 0.6768, 0.3974, 0.7969, 0.8984, 0.7969, 0.8984, 0.7969, 0.8984, 0.6719, 0.8984, 0.6719, 0.8984, 0.6719, 0.8984, 0.6534, 0.4462, 0.652, 0.3988, 0.6221, 0.4138, 0.6601, 0.3631, 0.652, 0.3988, 0.6768, 0.3974, 0.6304, 0.3673, 0.652, 0.3988, 0.6601, 0.3631, 0.6719, 0.8984, 0.6719, 0.8984, 0.6719, 0.8984, 0.598, 0.3369, 0.636, 0.3323, 0.6084, 0.3039, 0.7891, 0.9375, 0.7891, 0.9375, 0.7891, 0.9375, 0.6719, 0.8984, 0.6719, 0.8984, 0.6719, 0.8984, 0.6719, 0.8984, 0.6719, 0.8984, 0.6719, 0.8984, 0.7891, 0.9375, 0.7891, 0.9375, 0.7891, 0.9375, 0.636, 0.3323, 0.6112, 0.3539, 0.6304, 0.3673, 0.5776, 0.3042, 0.579, 0.2769, 0.5563, 0.2884, 0.6719, 0.8984, 0.6719, 0.8984, 0.6719, 0.8984, 0.579, 0.2769, 0.5393, 0.2742, 0.5563, 0.2884, 0.6719, 0.8984, 0.6719, 0.8984, 0.6719, 0.8984, 0.6719, 0.8984, 0.6719, 0.8984, 0.6719, 0.8984, 0.6719, 0.8984, 0.6719, 0.8984, 0.6719, 0.8984, 0.7969, 0.9141, 0.7969, 0.9141, 0.7969, 0.9141, 0.492, 0.2113, 0.517, 0.2407, 0.5222, 0.2215, 0.6719, 0.8984, 0.6719, 0.8984, 0.6719, 0.8984, 0.6719, 0.8984, 0.6719, 0.8984, 0.6719, 0.8984, 0.6719, 0.8984, 0.6719, 0.8984, 0.6719, 0.8984, 0.5371, 0.3142, 0.5776, 0.3042, 0.5563, 0.2884, 0.6719, 0.8984, 0.6719, 0.8984, 0.6719, 0.8984, 0.7891, 0.9375, 0.7891, 0.9375, 0.7891, 0.9375, 0.7969, 0.8984, 0.7969, 0.8984, 0.7969, 0.8984, 0.6719, 0.8984, 0.6719, 0.8984, 0.6719, 0.8984, 0.6719, 0.8984, 0.6719, 0.8984, 0.6719, 0.8984, 0.7891, 0.9375, 0.7891, 0.9375, 0.7891, 0.9375, 0.6719, 0.8984, 0.6719, 0.8984, 0.6719, 0.8984, 0.7969, 0.8984, 0.7969, 0.8984, 0.7969, 0.8984, 0.7891, 0.9375, 0.7891, 0.9375, 0.7891, 0.9375, 0.6719, 0.8984, 0.6719, 0.8984, 0.6719, 0.8984, 0.7891, 0.9375, 0.7891, 0.9375, 0.7891, 0.9375, 0.7969, 0.8984, 0.7969, 0.8984, 0.7969, 0.8984, 0.7891, 0.9375, 0.7891, 0.9375, 0.7891, 0.9375, 0.6719, 0.8984, 0.6719, 0.8984, 0.6719, 0.8984, 0.6719, 0.8984, 0.6719, 0.8984, 0.6719, 0.8984, 0.6719, 0.8984, 0.6719, 0.8984, 0.6719, 0.8984, 0.6719, 0.8984, 0.6719, 0.8984, 0.6719, 0.8984, 0.6719, 0.8984, 0.6719, 0.8984, 0.6719, 0.8984, 0.7891, 0.9375, 0.7891, 0.9375, 0.7891, 0.9375, 0.6719, 0.8984, 0.6719, 0.8984, 0.6719, 0.8984, 0.4833, 0.4257, 0.4579, 0.443, 0.4773, 0.459, 0.7891, 0.9375, 0.7891, 0.9375, 0.7891, 0.9375, 0.7969, 0.9141, 0.7969, 0.9141, 0.7969, 0.9141, 0.7969, 0.9141, 0.7969, 0.9141, 0.7969, 0.9141, 0.6719, 0.8984, 0.6719, 0.8984, 0.6719, 0.8984, 0.6719, 0.8984, 0.6719, 0.8984, 0.6719, 0.8984, 0.598, 0.3369, 0.6112, 0.3539, 0.636, 0.3323, 0.7969, 0.9141, 0.7969, 0.9141, 0.7969, 0.9141, 0.6719, 0.8984, 0.6719, 0.8984, 0.6719, 0.8984, 0.6719, 0.8984, 0.6719, 0.8984, 0.6719, 0.8984, 0.6719, 0.8984, 0.6719, 0.8984, 0.6719, 0.8984, 0.6719, 0.8984, 0.6719, 0.8984, 0.6719, 0.8984, 0.6534, 0.4462, 0.679, 0.4344, 0.652, 0.3988, 0.7969, 0.8984, 0.7969, 0.8984, 0.7969, 0.8984, 0.7969, 0.8984, 0.7969, 0.8984, 0.7969, 0.8984, 0.7891, 0.9375, 0.7891, 0.9375, 0.7891, 0.9375, 0.579, 0.2769, 0.5495, 0.2501, 0.5393, 0.2742, 0.7891, 0.9375, 0.7891, 0.9375, 0.7891, 0.9375, 0.7969, 0.9141, 0.7969, 0.9141, 0.7969, 0.9141, 0.7969, 0.8984, 0.7969, 0.8984, 0.7969, 0.8984, 0.6719, 0.8984, 0.6719, 0.8984, 0.6719, 0.8984, 0.6719, 0.8984, 0.6719, 0.8984, 0.6719, 0.8984, 0.6719, 0.8984, 0.6719, 0.8984, 0.6719, 0.8984, 0.6719, 0.8984, 0.6719, 0.8984, 0.6719, 0.8984, 0.6719, 0.8984, 0.6719, 0.8984, 0.6719, 0.8984, 0.7891, 0.9375, 0.7891, 0.9375, 0.7891, 0.9375, 0.7891, 0.9375, 0.7891, 0.9375, 0.7891, 0.9375, 0.7891, 0.9375, 0.7891, 0.9375, 0.7891, 0.9375, 0.5371, 0.3142, 0.5454, 0.3318, 0.5776, 0.3042, 0.5393, 0.2742, 0.5371, 0.3142, 0.5563, 0.2884, 0.6719, 0.8984, 0.6719, 0.8984, 0.6719, 0.8984, 0.6719, 0.8984, 0.6719, 0.8984, 0.6719, 0.8984, 0.6719, 0.8984, 0.6719, 0.8984, 0.6719, 0.8984, 0.6719, 0.8984, 0.6719, 0.8984, 0.6719, 0.8984, 0.4774, 0.1582, 0.4778, 0.1912, 0.4973, 0.1912, 0.4778, 0.1912, 0.4565, 0.2211, 0.492, 0.2113, 0.4778, 0.1912, 0.492, 0.2113, 0.4973, 0.1912])
me_line002.materials.append(mat_01___default)
me_line002.use_remesh_preserve_volume = False
me_line002.use_remesh_preserve_attributes = False
me_line002.use_mirror_vertex_groups = False
me_line002.update()
me_line002.normals_split_custom_set([tuple(v) for v in zip(*[iter([-0.3173, -0.1697, 0.933, -0.3173, -0.1697, 0.933, -0.3173, -0.1697, 0.933, -0.4074, -0.2968, 0.8637, -0.4074, -0.2968, 0.8637, -0.4074, -0.2968, 0.8637, 0.3677, -0.2678, 0.8906, 0.3677, -0.2678, 0.8906, 0.3677, -0.2678, 0.8906, -0.2951, -0.4702, 0.8318, -0.2951, -0.4702, 0.8318, -0.2951, -0.4702, 0.8318, -0.565, -0.3915, 0.7263, -0.5592, -0.3951, 0.7289, -0.5589, -0.3954, 0.7289, -0.3411, -0.2297, 0.9115, -0.3411, -0.2297, 0.9115, -0.3411, -0.2297, 0.9115, -0.5543, -0.4237, 0.7164, -0.5543, -0.4237, 0.7164, -0.5543, -0.4237, 0.7164, -0.5969, 0.3709, 0.7114, -0.5969, 0.3709, 0.7114, -0.5969, 0.3709, 0.7114, -0.2011, -0.2139, 0.9559, -0.2011, -0.2139, 0.9559, -0.2011, -0.2139, 0.9559, -0.1366, 0.514, 0.8468, -0.1366, 0.514, 0.8468, -0.1366, 0.514, 0.8468, 0.2968, 0.67, 0.6805, 0.2968, 0.67, 0.6805, 0.2968, 0.67, 0.6805, 0.4692, 0.5872, 0.6596, 0.4692, 0.5872, 0.6596, 0.4692, 0.5872, 0.6596, -0.03066, -0.2314, 0.9724, -0.03074, -0.2378, 0.9708, -0.03081, -0.2382, 0.9707, -0.4824, 0.6249, 0.6138, -0.4876, 0.6188, 0.6158, -0.4882, 0.6181, 0.6161, -0.09433, 0.456, 0.885, -0.09433, 0.456, 0.885, -0.09433, 0.456, 0.885, 0.1995, 0.7459, 0.6354, 0.1976, 0.748, 0.6336, 0.1996, 0.7459, 0.6355, -0.07396, 0.3348, 0.9394, -0.07396, 0.3348, 0.9394, -0.07396, 0.3348, 0.9394, 0.5568, -0.386, 0.7355, 0.5568, -0.386, 0.7355, 0.5568, -0.386, 0.7355, 0.08475, 0.06685, 0.9942, 0.08475, 0.06685, 0.9942, 0.08475, 0.06685, 0.9942, 0.4356, -0.4039, 0.8044, 0.4325, -0.4161, 0.7999, 0.4314, -0.4162, 0.8004, 0.2482, -0.2935, 0.9232, 0.2482, -0.2935, 0.9232, 0.2482, -0.2935, 0.9232, 0.3175, -0.3406, 0.885, 0.3176, -0.3392, 0.8855, 0.3178, -0.3373, 0.8861, -0.00642, -0.1996, 0.9798, -0.00642, -0.1996, 0.9798, -0.00642, -0.1996, 0.9798, -0.08816, -0.08148, 0.9928, -0.08816, -0.08148, 0.9928, -0.08816, -0.08148, 0.9928, -0.3059, -0.3115, 0.8997, -0.3059, -0.3115, 0.8997, -0.3059, -0.3115, 0.8997, -0.221, -0.3908, 0.8935, -0.221, -0.3908, 0.8935, -0.221, -0.3908, 0.8935, -0.2029, 0.7376, 0.644, -0.197, 0.7348, 0.6491, -0.2032, 0.737, 0.6446, 0.1379, 0.4319, 0.8913, 0.1379, 0.4319, 0.8913, 0.1379, 0.4319, 0.8913, 0.02776, -0.248, 0.9684, 0.02776, -0.248, 0.9684, 0.02776, -0.248, 0.9684, 0.1972, -0.2734, 0.9415, 0.1952, -0.2787, 0.9403, 0.1952, -0.2787, 0.9403, -0.3367, -0.2854, 0.8973, -0.3367, -0.2854, 0.8973, -0.3367, -0.2854, 0.8973, -0.3492, -0.3408, 0.8729, -0.3492, -0.3408, 0.8729, -0.3492, -0.3408, 0.8729, -0.08808, -0.2275, 0.9698, -0.08808, -0.2275, 0.9698, -0.08808, -0.2275, 0.9698, 0.1312, -0.2882, 0.9485, 0.1312, -0.2882, 0.9485, 0.1312, -0.2882, 0.9485, -0.417, -0.2499, 0.8739, -0.417, -0.2499, 0.8739, -0.417, -0.2499, 0.8739, 0.1598, -0.1151, 0.9804, 0.1598, -0.1151, 0.9804, 0.1598, -0.1151, 0.9804, 0.006189, -0.1545, 0.988, 0.00656, -0.1543, 0.988, 0.004925, -0.1592, 0.9872, -0.1649, -0.165, 0.9724, -0.1649, -0.165, 0.9724, -0.1649, -0.165, 0.9724, -0.3404, -0.244, 0.9081, -0.3404, -0.244, 0.9081, -0.3404, -0.244, 0.9081, -0.0302, -0.2062, 0.978, -0.0302, -0.2062, 0.978, -0.0302, -0.2062, 0.978, -0.2107, -0.296, 0.9317, -0.2107, -0.296, 0.9317, -0.2107, -0.296, 0.9317, -0.4394, -0.4239, 0.792, -0.4394, -0.4239, 0.792, -0.4394, -0.4239, 0.792, -0.5278, -0.4562, 0.7165, -0.5278, -0.4562, 0.7165, -0.5278, -0.4562, 0.7165, -0.2496, -0.2986, 0.9212, -0.2496, -0.2986, 0.9212, -0.2496, -0.2986, 0.9212, 0.01017, -0.2637, 0.9645, 0.01567, -0.263, 0.9647, 0.009452, -0.2637, 0.9646, -0.1575, -0.4005, 0.9026, -0.1575, -0.4005, 0.9026, -0.1575, -0.4005, 0.9026, -0.2412, -0.3528, 0.9041, -0.2412, -0.3528, 0.9041, -0.2412, -0.3528, 0.9041, -0.236, -0.2783, 0.931, -0.236, -0.2783, 0.931, -0.236, -0.2783, 0.931, -0.4554, -0.3166, 0.8321, -0.4554, -0.3166, 0.8321, -0.4554, -0.3166, 0.8321, 0.06171, 0.3906, 0.9185, 0.06557, 0.3926, 0.9174, 0.06205, 0.3908, 0.9184, -0.1881, -0.3528, 0.9166, -0.1881, -0.3528, 0.9166, -0.1881, -0.3528, 0.9166, -0.5652, -0.3918, 0.726, -0.5592, -0.3951, 0.7289, -0.565, -0.3915, 0.7263, -0.6577, -0.285, 0.6973, -0.6577, -0.285, 0.6973, -0.6577, -0.285, 0.6973, -0.331, -0.4559, 0.8262, -0.331, -0.4559, 0.8262, -0.331, -0.4559, 0.8262, -0.07311, -0.2268, 0.9712, -0.07311, -0.2268, 0.9712, -0.07311, -0.2268, 0.9712, -0.08663, -0.3147, 0.9452, -0.08663, -0.3147, 0.9452, -0.08663, -0.3147, 0.9452, -0.2213, -0.5372, 0.8139, -0.2213, -0.5372, 0.8139, -0.2213, -0.5372, 0.8139, -0.7714, -0.04115, 0.635, -0.7714, -0.04115, 0.635, -0.7714, -0.04115, 0.635, -0.1724, -0.2886, 0.9418, -0.1724, -0.2886, 0.9418, -0.1724, -0.2886, 0.9418, -0.6176, -0.2116, 0.7575, -0.6176, -0.2116, 0.7575, -0.6176, -0.2116, 0.7575, -0.7009, 0.3147, 0.6401, -0.7009, 0.3147, 0.6401, -0.7009, 0.3147, 0.6401, -0.6519, -0.03348, 0.7576, -0.6519, -0.03348, 0.7576, -0.6519, -0.03348, 0.7576, -0.6559, 0.2611, 0.7083, -0.6559, 0.2611, 0.7083, -0.6559, 0.2611, 0.7083, -0.3299, 0.1051, 0.9382, -0.3299, 0.1051, 0.9382, -0.3299, 0.1051, 0.9382, -0.4481, 0.09004, 0.8894, -0.4481, 0.09004, 0.8894, -0.4481, 0.09004, 0.8894, -0.5573, 0.6138, 0.5592, -0.5573, 0.6138, 0.5592, -0.5573, 0.6138, 0.5592, -0.2032, 0.737, 0.6446, -0.197, 0.7348, 0.6491, -0.1961, 0.7346, 0.6495, -0.2484, 0.3809, 0.8906, -0.2484, 0.3809, 0.8906, -0.2484, 0.3809, 0.8906, -0.2599, 0.1612, 0.9521, -0.2599, 0.1612, 0.9521, -0.2599, 0.1612, 0.9521, 0.1152, 0.8153, 0.5674, 0.1152, 0.8153, 0.5674, 0.1152, 0.8153, 0.5674, 0.3189, 0.7143, 0.6229, 0.3189, 0.7143, 0.6229, 0.3189, 0.7143, 0.6229, 0.4568, 0.5885, 0.6671, 0.4568, 0.5885, 0.6671, 0.4568, 0.5885, 0.6671, 0.05798, 0.4442, 0.894, 0.05798, 0.4442, 0.894, 0.05798, 0.4442, 0.894, -0.4876, 0.6188, 0.6158, -0.4824, 0.6249, 0.6138, -0.4816, 0.6257, 0.6136, -0.002702, 0.0346, 0.9994, 0.003784, 0.03382, 0.9994, 0.002771, 0.03393, 0.9994, 0.06171, 0.3906, 0.9185, 0.06205, 0.3908, 0.9184, 0.06151, 0.3905, 0.9185, 0.1726, 0.7188, 0.6735, 0.1726, 0.7188, 0.6735, 0.1726, 0.7188, 0.6735, -0.002921, 0.0347, 0.9994, -0.002702, 0.0346, 0.9994, 0.002771, 0.03393, 0.9994, 0.3212, 0.3375, 0.8848, 0.3212, 0.3375, 0.8848, 0.3212, 0.3375, 0.8848, -0.216, -0.3412, 0.9148, -0.216, -0.3412, 0.9148, -0.216, -0.3412, 0.9148, -0.1943, -0.2809, 0.9399, -0.1943, -0.2809, 0.9399, -0.1943, -0.2809, 0.9399, -0.2078, 0.4144, 0.8861, -0.2078, 0.4144, 0.8861, -0.2078, 0.4144, 0.8861, 0.3175, -0.3406, 0.885, 0.3175, -0.3409, 0.8849, 0.3176, -0.3392, 0.8855, -0.1782, 0.6868, 0.7047, -0.1782, 0.6868, 0.7047, -0.1782, 0.6868, 0.7047, 0.06858, -0.1686, 0.9833, 0.06858, -0.1686, 0.9833, 0.06858, -0.1686, 0.9833, -0.1075, 0.7499, 0.6527, -0.1075, 0.7499, 0.6527, -0.1075, 0.7499, 0.6527, 0.1995, 0.7459, 0.6354, 0.1996, 0.7459, 0.6355, 0.1998, 0.7457, 0.6356, 0.08827, 0.4392, 0.894, 0.08827, 0.4392, 0.894, 0.08827, 0.4392, 0.894, -0.08227, 0.07526, 0.9938, -0.08658, 0.07465, 0.9934, -0.08436, 0.07513, 0.9936, 0.5158, 0.5702, 0.6394, 0.516, 0.5694, 0.64, 0.5136, 0.5791, 0.6332, 0.7802, 0.3503, 0.5182, 0.7802, 0.3503, 0.5182, 0.7802, 0.3503, 0.5182, 0.1782, 0.4016, 0.8983, 0.1782, 0.4016, 0.8983, 0.1782, 0.4016, 0.8983, -0.1639, 0.6919, 0.7031, -0.1639, 0.6919, 0.7031, -0.1639, 0.6919, 0.7031, 0.5135, 0.5794, 0.6329, 0.5158, 0.5702, 0.6394, 0.5136, 0.5791, 0.6332, 0.7489, -0.03317, 0.6618, 0.7526, -0.04011, 0.6573, 0.7522, -0.03936, 0.6577, 0.4253, 0.07028, 0.9023, 0.4253, 0.07028, 0.9023, 0.4253, 0.07028, 0.9023, -0.08227, 0.07526, 0.9938, -0.08436, 0.07513, 0.9936, -0.08212, 0.07561, 0.9938, 0.5181, -0.03196, 0.8547, 0.5181, -0.03196, 0.8547, 0.5181, -0.03196, 0.8547, 0.7092, -0.3073, 0.6346, 0.7092, -0.3073, 0.6346, 0.7092, -0.3073, 0.6346, 0.5486, -0.4072, 0.7302, 0.5486, -0.4072, 0.7302, 0.5486, -0.4072, 0.7302, 0.01807, -0.004981, 0.9998, 0.01807, -0.004981, 0.9998, 0.01807, -0.004981, 0.9998, 0.4542, -0.3929, 0.7996, 0.4541, -0.3926, 0.7998, 0.4528, -0.3982, 0.7977, 0.3438, -0.32, 0.8829, 0.3407, -0.3248, 0.8823, 0.3435, -0.3204, 0.8828, 0.07026, -0.233, 0.9699, 0.07026, -0.233, 0.9699, 0.07026, -0.233, 0.9699, 0.2416, -0.2321, 0.9422, 0.2416, -0.2321, 0.9422, 0.2416, -0.2321, 0.9422, 0.3435, -0.3204, 0.8828, 0.3407, -0.3248, 0.8823, 0.3401, -0.3257, 0.8822, 0.4075, -0.4457, 0.7971, 0.4075, -0.4457, 0.7971, 0.4075, -0.4457, 0.7971, 0.3572, -0.4397, 0.8241, 0.3573, -0.4395, 0.8241, 0.3573, -0.4395, 0.8241, 0.02193, -0.2623, 0.9647, 0.01567, -0.263, 0.9647, 0.01017, -0.2637, 0.9645, 0.3573, -0.4395, 0.8241, 0.3573, -0.4395, 0.8241, 0.3575, -0.4393, 0.8241, 0.2472, -0.3989, 0.8831, 0.2472, -0.3989, 0.8831, 0.2472, -0.3989, 0.8831, 0.1111, -0.3082, 0.9448, 0.1109, -0.3033, 0.9464, 0.111, -0.3088, 0.9446, 0.1093, -0.1171, 0.9871, 0.1093, -0.1171, 0.9871, 0.1093, -0.1171, 0.9871, 0.343, -0.2908, 0.8932, 0.343, -0.2908, 0.8932, 0.343, -0.2908, 0.8932, 0.3687, -0.2822, 0.8857, 0.3687, -0.2822, 0.8857, 0.3687, -0.2822, 0.8857, -0.03942, -0.2213, 0.9744, -0.03942, -0.2213, 0.9744, -0.03942, -0.2213, 0.9744, -0.005255, -0.1654, 0.9862, -0.005255, -0.1654, 0.9862, -0.005255, -0.1654, 0.9862, 0.002327, -0.2524, 0.9676, 0.002327, -0.2524, 0.9676, 0.002327, -0.2524, 0.9676, 0.1789, -0.2775, 0.9439, 0.179, -0.2774, 0.9439, 0.1816, -0.2747, 0.9442, -0.002316, -0.2133, 0.977, -0.003539, -0.2147, 0.9767, -0.001204, -0.2118, 0.9773, -0.1244, -0.3152, 0.9408, -0.1244, -0.3152, 0.9408, -0.1244, -0.3152, 0.9408, -0.01336, -0.3081, 0.9513, -0.01336, -0.3081, 0.9513, -0.01336, -0.3081, 0.9513, 0.1697, -0.1161, 0.9786, 0.1697, -0.1161, 0.9786, 0.1697, -0.1161, 0.9786, -0.002316, -0.2133, 0.977, -0.00355, -0.2149, 0.9766, -0.003539, -0.2147, 0.9767, 0.07816, -0.3036, 0.9496, 0.07816, -0.3036, 0.9496, 0.07816, -0.3036, 0.9496, 0.3276, 0.2532, 0.9103, 0.3276, 0.2532, 0.9103, 0.3276, 0.2532, 0.9103, -0.2021, 0.2142, 0.9556, -0.2024, 0.2134, 0.9558, -0.1939, 0.2149, 0.9572, 0.193, 0.2556, 0.9473, 0.193, 0.2556, 0.9473, 0.193, 0.2556, 0.9473, -0.01833, -0.1506, 0.9884, -0.01833, -0.1506, 0.9884, -0.01833, -0.1506, 0.9884, -0.1135, -0.2971, 0.9481, -0.1086, -0.3042, 0.9464, -0.1141, -0.2971, 0.948, -0.06266, -0.213, 0.9751, -0.06266, -0.213, 0.9751, -0.06266, -0.213, 0.9751, -0.1135, -0.2971, 0.9481, -0.109, -0.3048, 0.9462, -0.1086, -0.3042, 0.9464, -0.06948, -0.2197, 0.9731, -0.06948, -0.2197, 0.9731, -0.06948, -0.2197, 0.9731, -0.09903, 0.14, 0.9852, -0.09903, 0.14, 0.9852, -0.09903, 0.14, 0.9852, -0.1893, -0.1179, 0.9748, -0.1893, -0.1179, 0.9748, -0.1893, -0.1179, 0.9748, -0.1936, 0.2144, 0.9574, -0.2021, 0.2142, 0.9556, -0.1939, 0.2149, 0.9572, -0.008501, -0.1972, 0.9803, -0.008501, -0.1972, 0.9803, -0.008501, -0.1972, 0.9803, -0.1862, 0.2558, 0.9486, -0.1862, 0.2558, 0.9486, -0.1862, 0.2558, 0.9486, 0.1993, 0.3789, 0.9037, 0.1993, 0.3789, 0.9037, 0.1993, 0.3789, 0.9037, 0.3882, 0.6552, 0.6481, 0.3882, 0.6552, 0.6481, 0.3882, 0.6552, 0.6481, 0.01055, 0.3965, 0.918, 0.01055, 0.3965, 0.918, 0.01055, 0.3965, 0.918, -0.3783, 0.6537, 0.6554, -0.3783, 0.6537, 0.6554, -0.3783, 0.6537, 0.6554, -0.3127, 0.7001, 0.6419, -0.3127, 0.7001, 0.6419, -0.3127, 0.7001, 0.6419, 0.1111, -0.3082, 0.9448, 0.1108, -0.3029, 0.9466, 0.1109, -0.3033, 0.9464, 0.1753, -0.2718, 0.9463, 0.1753, -0.2718, 0.9463, 0.1753, -0.2718, 0.9463, 0.4542, -0.3929, 0.7996, 0.4528, -0.3982, 0.7977, 0.4526, -0.3989, 0.7975, 0.435, -0.4036, 0.8049, 0.4325, -0.4161, 0.7999, 0.4356, -0.4039, 0.8044, -0.1244, -0.0004506, 0.9922, -0.1244, -0.0004506, 0.9922, -0.1244, -0.0004506, 0.9922, -0.02429, -0.1673, 0.9856, -0.02393, -0.1672, 0.9856, -0.02379, -0.1669, 0.9857, 0.1223, 0.07473, 0.9897, 0.1223, 0.07473, 0.9897, 0.1223, 0.07473, 0.9897, -0.05046, 0.1433, 0.9884, -0.05046, 0.1433, 0.9884, -0.05046, 0.1433, 0.9884, 0.7484, -0.03362, 0.6624, 0.7489, -0.03317, 0.6618, 0.7522, -0.03936, 0.6577, 0.3025, 0.3878, 0.8707, 0.3025, 0.3878, 0.8707, 0.3025, 0.3878, 0.8707, 0.3722, -0.3118, 0.8742, 0.3722, -0.3118, 0.8742, 0.3722, -0.3118, 0.8742, 0.1674, 0.04127, 0.985, 0.1674, 0.04127, 0.985, 0.1674, 0.04127, 0.985, 0.3677, -0.3586, 0.858, 0.3677, -0.3586, 0.858, 0.3677, -0.3586, 0.858, 0.1507, -0.217, 0.9645, 0.1507, -0.217, 0.9645, 0.1507, -0.217, 0.9645, 0.3457, -0.3683, 0.8631, 0.3457, -0.3683, 0.8631, 0.3457, -0.3683, 0.8631, 0.1952, -0.2787, 0.9403, 0.1951, -0.2788, 0.9403, 0.1952, -0.2787, 0.9403, 0.08026, -0.3192, 0.9443, 0.08026, -0.3192, 0.9443, 0.08026, -0.3192, 0.9443, -0.02393, -0.1672, 0.9856, -0.02331, -0.1666, 0.9858, -0.02379, -0.1669, 0.9857, -0.03066, -0.2314, 0.9724, -0.03071, -0.2308, 0.9725, -0.03074, -0.2378, 0.9708, -0.1064, -0.09651, 0.9896, -0.1064, -0.09651, 0.9896, -0.1064, -0.09651, 0.9896, 0.008562, -0.1855, 0.9826, 0.008562, -0.1855, 0.9826, 0.008562, -0.1855, 0.9826, 0.02815, 0.02704, 0.9992, 0.02815, 0.02704, 0.9992, 0.02815, 0.02704, 0.9992, -0.005049, 0.008377, 1.0, -0.005049, 0.008377, 1.0, -0.005049, 0.008377, 1.0, 0.06168, -0.1812, 0.9815, 0.06168, -0.1812, 0.9815, 0.06168, -0.1812, 0.9815, 0.1813, -0.3447, 0.921, 0.1813, -0.3447, 0.921, 0.1813, -0.3447, 0.921, 0.1764, -0.2803, 0.9436, 0.179, -0.2774, 0.9439, 0.1789, -0.2775, 0.9439, 0.0519, -0.004135, 0.9986, 0.0519, -0.004135, 0.9986, 0.0519, -0.004135, 0.9986, 0.02622, 0.04871, 0.9985, 0.02622, 0.04871, 0.9985, 0.02622, 0.04871, 0.9985, 0.1215, 0.3682, 0.9218, 0.1215, 0.3682, 0.9218, 0.1215, 0.3682, 0.9218, 0.1076, 0.1924, 0.9754, 0.1076, 0.1924, 0.9754, 0.1076, 0.1924, 0.9754, 0.3275, -0.1752, 0.9285, 0.3275, -0.1752, 0.9285, 0.3275, -0.1752, 0.9285, 0.005013, -0.1598, 0.9871, 0.006189, -0.1545, 0.988, 0.004925, -0.1592, 0.9872, 0.3188, -0.2858, 0.9037, 0.3188, -0.2858, 0.9037, 0.3188, -0.2858, 0.9037, -0.3173, -0.1697, -0.933, -0.3173, -0.1697, -0.933, -0.3173, -0.1697, -0.933, -0.4074, -0.2968, -0.8637, -0.4074, -0.2968, -0.8637, -0.4074, -0.2968, -0.8637, 0.3677, -0.2678, -0.8906, 0.3677, -0.2678, -0.8906, 0.3677, -0.2678, -0.8906, -0.2951, -0.4702, -0.8318, -0.2951, -0.4702, -0.8318, -0.2951, -0.4702, -0.8318, -0.565, -0.3915, -0.7263, -0.5589, -0.3954, -0.7289, -0.5592, -0.3951, -0.7289, -0.3411, -0.2297, -0.9115, -0.3411, -0.2297, -0.9115, -0.3411, -0.2297, -0.9115, -0.5543, -0.4237, -0.7164, -0.5543, -0.4237, -0.7164, -0.5543, -0.4237, -0.7164, -0.5969, 0.3709, -0.7114, -0.5969, 0.3709, -0.7114, -0.5969, 0.3709, -0.7114, -0.2011, -0.2139, -0.9559, -0.2011, -0.2139, -0.9559, -0.2011, -0.2139, -0.9559, -0.1366, 0.514, -0.8468, -0.1366, 0.514, -0.8468, -0.1366, 0.514, -0.8468, 0.2968, 0.67, -0.6805, 0.2968, 0.67, -0.6805, 0.2968, 0.67, -0.6805, 0.4692, 0.5872, -0.6596, 0.4692, 0.5872, -0.6596, 0.4692, 0.5872, -0.6596, -0.03066, -0.2314, -0.9724, -0.03081, -0.2382, -0.9707, -0.03074, -0.2378, -0.9708, -0.4824, 0.6249, -0.6138, -0.4882, 0.6181, -0.6161, -0.4876, 0.6188, -0.6158, -0.09433, 0.456, -0.885, -0.09433, 0.456, -0.885, -0.09433, 0.456, -0.885, 0.1995, 0.7459, -0.6354, 0.1996, 0.7459, -0.6355, 0.1976, 0.748, -0.6336, -0.07396, 0.3348, -0.9394, -0.07396, 0.3348, -0.9394, -0.07396, 0.3348, -0.9394, 0.5568, -0.386, -0.7355, 0.5568, -0.386, -0.7355, 0.5568, -0.386, -0.7355, 0.08475, 0.06685, -0.9942, 0.08475, 0.06685, -0.9942, 0.08475, 0.06685, -0.9942, 0.4356, -0.4039, -0.8044, 0.4314, -0.4162, -0.8004, 0.4325, -0.4161, -0.7999, 0.2482, -0.2935, -0.9232, 0.2482, -0.2935, -0.9232, 0.2482, -0.2935, -0.9232, 0.3175, -0.3406, -0.885, 0.3178, -0.3373, -0.8861, 0.3176, -0.3392, -0.8855, -0.00642, -0.1996, -0.9798, -0.00642, -0.1996, -0.9798, -0.00642, -0.1996, -0.9798, -0.08816, -0.08148, -0.9928, -0.08816, -0.08148, -0.9928, -0.08816, -0.08148, -0.9928, -0.3059, -0.3115, -0.8997, -0.3059, -0.3115, -0.8997, -0.3059, -0.3115, -0.8997, -0.221, -0.3908, -0.8935, -0.221, -0.3908, -0.8935, -0.221, -0.3908, -0.8935, -0.2029, 0.7376, -0.644, -0.2029, 0.7373, -0.6444, -0.1969, 0.7348, -0.649, 0.1379, 0.4319, -0.8913, 0.1379, 0.4319, -0.8913, 0.1379, 0.4319, -0.8913, 0.02776, -0.248, -0.9684, 0.02776, -0.248, -0.9684, 0.02776, -0.248, -0.9684, 0.1972, -0.2734, -0.9415, 0.1952, -0.2787, -0.9403, 0.1952, -0.2787, -0.9403, -0.3367, -0.2854, -0.8973, -0.3367, -0.2854, -0.8973, -0.3367, -0.2854, -0.8973, -0.3492, -0.3408, -0.8729, -0.3492, -0.3408, -0.8729, -0.3492, -0.3408, -0.8729, -0.08808, -0.2275, -0.9698, -0.08808, -0.2275, -0.9698, -0.08808, -0.2275, -0.9698, 0.1312, -0.2882, -0.9485, 0.1312, -0.2882, -0.9485, 0.1312, -0.2882, -0.9485, -0.417, -0.2499, -0.8739, -0.417, -0.2499, -0.8739, -0.417, -0.2499, -0.8739, 0.1598, -0.1151, -0.9804, 0.1598, -0.1151, -0.9804, 0.1598, -0.1151, -0.9804, 0.006189, -0.1545, -0.988, 0.004924, -0.1592, -0.9872, 0.00656, -0.1543, -0.988, -0.1649, -0.165, -0.9724, -0.1649, -0.165, -0.9724, -0.1649, -0.165, -0.9724, -0.3404, -0.244, -0.9081, -0.3404, -0.244, -0.9081, -0.3404, -0.244, -0.9081, -0.0302, -0.2062, -0.978, -0.0302, -0.2062, -0.978, -0.0302, -0.2062, -0.978, -0.2107, -0.296, -0.9317, -0.2107, -0.296, -0.9317, -0.2107, -0.296, -0.9317, -0.4394, -0.4239, -0.792, -0.4394, -0.4239, -0.792, -0.4394, -0.4239, -0.792, -0.5278, -0.4562, -0.7165, -0.5278, -0.4562, -0.7165, -0.5278, -0.4562, -0.7165, -0.2496, -0.2986, -0.9212, -0.2496, -0.2986, -0.9212, -0.2496, -0.2986, -0.9212, 0.01017, -0.2637, -0.9645, 0.009452, -0.2637, -0.9646, 0.01567, -0.263, -0.9647, -0.1575, -0.4005, -0.9026, -0.1575, -0.4005, -0.9026, -0.1575, -0.4005, -0.9026, -0.2412, -0.3528, -0.9041, -0.2412, -0.3528, -0.9041, -0.2412, -0.3528, -0.9041, -0.236, -0.2783, -0.931, -0.236, -0.2783, -0.931, -0.236, -0.2783, -0.931, -0.4554, -0.3166, -0.8321, -0.4554, -0.3166, -0.8321, -0.4554, -0.3166, -0.8321, 0.06171, 0.3906, -0.9185, 0.06205, 0.3908, -0.9184, 0.06557, 0.3926, -0.9174, -0.1881, -0.3528, -0.9166, -0.1881, -0.3528, -0.9166, -0.1881, -0.3528, -0.9166, -0.5652, -0.3918, -0.726, -0.565, -0.3915, -0.7263, -0.5592, -0.3951, -0.7289, -0.6577, -0.285, -0.6973, -0.6577, -0.285, -0.6973, -0.6577, -0.285, -0.6973, -0.331, -0.4559, -0.8262, -0.331, -0.4559, -0.8262, -0.331, -0.4559, -0.8262, -0.07311, -0.2268, -0.9712, -0.07311, -0.2268, -0.9712, -0.07311, -0.2268, -0.9712, -0.08663, -0.3147, -0.9452, -0.08663, -0.3147, -0.9452, -0.08663, -0.3147, -0.9452, -0.2213, -0.5372, -0.8139, -0.2213, -0.5372, -0.8139, -0.2213, -0.5372, -0.8139, -0.7714, -0.04115, -0.635, -0.7714, -0.04115, -0.635, -0.7714, -0.04115, -0.635, -0.1724, -0.2886, -0.9418, -0.1724, -0.2886, -0.9418, -0.1724, -0.2886, -0.9418, -0.6176, -0.2116, -0.7575, -0.6176, -0.2116, -0.7575, -0.6176, -0.2116, -0.7575, -0.7009, 0.3147, -0.6401, -0.7009, 0.3147, -0.6401, -0.7009, 0.3147, -0.6401, -0.6519, -0.03348, -0.7576, -0.6519, -0.03348, -0.7576, -0.6519, -0.03348, -0.7576, -0.6559, 0.2611, -0.7083, -0.6559, 0.2611, -0.7083, -0.6559, 0.2611, -0.7083, -0.3299, 0.1051, -0.9382, -0.3299, 0.1051, -0.9382, -0.3299, 0.1051, -0.9382, -0.4481, 0.09004, -0.8894, -0.4481, 0.09004, -0.8894, -0.4481, 0.09004, -0.8894, -0.5573, 0.6138, -0.5592, -0.5573, 0.6138, -0.5592, -0.5573, 0.6138, -0.5592, -0.2029, 0.7373, -0.6444, -0.1961, 0.7346, -0.6495, -0.1969, 0.7348, -0.649, -0.2484, 0.3809, -0.8906, -0.2484, 0.3809, -0.8906, -0.2484, 0.3809, -0.8906, -0.2598, 0.1612, -0.9521, -0.2598, 0.1612, -0.9521, -0.2598, 0.1612, -0.9521, 0.1152, 0.8153, -0.5674, 0.1152, 0.8153, -0.5674, 0.1152, 0.8153, -0.5674, 0.3189, 0.7143, -0.6229, 0.3189, 0.7143, -0.6229, 0.3189, 0.7143, -0.6229, 0.4568, 0.5885, -0.6671, 0.4568, 0.5885, -0.6671, 0.4568, 0.5885, -0.6671, 0.05797, 0.4442, -0.894, 0.05797, 0.4442, -0.894, 0.05797, 0.4442, -0.894, -0.4876, 0.6188, -0.6158, -0.4816, 0.6257, -0.6136, -0.4824, 0.6249, -0.6138, -0.002702, 0.0346, -0.9994, 0.002771, 0.03393, -0.9994, 0.003784, 0.03382, -0.9994, 0.06171, 0.3906, -0.9185, 0.06151, 0.3905, -0.9185, 0.06205, 0.3908, -0.9184, 0.1726, 0.7188, -0.6735, 0.1726, 0.7188, -0.6735, 0.1726, 0.7188, -0.6735, -0.002921, 0.0347, -0.9994, 0.002771, 0.03393, -0.9994, -0.002702, 0.0346, -0.9994, 0.3212, 0.3375, -0.8848, 0.3212, 0.3375, -0.8848, 0.3212, 0.3375, -0.8848, -0.216, -0.3412, -0.9148, -0.216, -0.3412, -0.9148, -0.216, -0.3412, -0.9148, -0.1943, -0.2809, -0.9399, -0.1943, -0.2809, -0.9399, -0.1943, -0.2809, -0.9399, -0.2078, 0.4144, -0.8861, -0.2078, 0.4144, -0.8861, -0.2078, 0.4144, -0.8861, 0.3175, -0.3406, -0.885, 0.3176, -0.3392, -0.8855, 0.3175, -0.3409, -0.8849, -0.1782, 0.6868, -0.7047, -0.1782, 0.6868, -0.7047, -0.1782, 0.6868, -0.7047, 0.06858, -0.1686, -0.9833, 0.06858, -0.1686, -0.9833, 0.06858, -0.1686, -0.9833, -0.1075, 0.7499, -0.6527, -0.1075, 0.7499, -0.6527, -0.1075, 0.7499, -0.6527, 0.1995, 0.7459, -0.6354, 0.1998, 0.7457, -0.6356, 0.1996, 0.7459, -0.6355, 0.08827, 0.4392, -0.894, 0.08827, 0.4392, -0.894, 0.08827, 0.4392, -0.894, -0.08227, 0.07526, -0.9938, -0.08436, 0.07513, -0.9936, -0.08658, 0.07465, -0.9934, 0.5158, 0.5702, -0.6394, 0.5136, 0.5791, -0.6332, 0.516, 0.5694, -0.64, 0.7802, 0.3503, -0.5182, 0.7802, 0.3503, -0.5182, 0.7802, 0.3503, -0.5182, 0.1782, 0.4016, -0.8983, 0.1782, 0.4016, -0.8983, 0.1782, 0.4016, -0.8983, -0.1639, 0.6919, -0.7031, -0.1639, 0.6919, -0.7031, -0.1639, 0.6919, -0.7031, 0.5135, 0.5794, -0.6329, 0.5136, 0.5791, -0.6332, 0.5158, 0.5702, -0.6394, 0.7489, -0.03317, -0.6618, 0.7522, -0.03936, -0.6577, 0.7526, -0.04011, -0.6573, 0.4253, 0.07028, -0.9023, 0.4253, 0.07028, -0.9023, 0.4253, 0.07028, -0.9023, -0.08227, 0.07526, -0.9938, -0.08212, 0.07561, -0.9938, -0.08436, 0.07513, -0.9936, 0.5181, -0.03196, -0.8547, 0.5181, -0.03196, -0.8547, 0.5181, -0.03196, -0.8547, 0.7092, -0.3073, -0.6346, 0.7092, -0.3073, -0.6346, 0.7092, -0.3073, -0.6346, 0.5486, -0.4072, -0.7302, 0.5486, -0.4072, -0.7302, 0.5486, -0.4072, -0.7302, 0.01807, -0.004981, -0.9998, 0.01807, -0.004981, -0.9998, 0.01807, -0.004981, -0.9998, 0.4542, -0.3929, -0.7996, 0.4528, -0.3982, -0.7977, 0.4541, -0.3926, -0.7998, 0.3438, -0.32, -0.8829, 0.3435, -0.3204, -0.8828, 0.3407, -0.3248, -0.8823, 0.07026, -0.233, -0.9699, 0.07026, -0.233, -0.9699, 0.07026, -0.233, -0.9699, 0.2416, -0.2321, -0.9422, 0.2416, -0.2321, -0.9422, 0.2416, -0.2321, -0.9422, 0.3435, -0.3204, -0.8828, 0.3401, -0.3257, -0.8822, 0.3407, -0.3248, -0.8823, 0.4075, -0.4457, -0.7971, 0.4075, -0.4457, -0.7971, 0.4075, -0.4457, -0.7971, 0.3572, -0.4397, -0.8241, 0.3573, -0.4395, -0.8241, 0.3573, -0.4395, -0.8241, 0.02193, -0.2623, -0.9647, 0.01017, -0.2637, -0.9645, 0.01567, -0.263, -0.9647, 0.3573, -0.4395, -0.8241, 0.3575, -0.4393, -0.8241, 0.3573, -0.4395, -0.8241, 0.2472, -0.3989, -0.8831, 0.2472, -0.3989, -0.8831, 0.2472, -0.3989, -0.8831, 0.1111, -0.3082, -0.9448, 0.111, -0.3088, -0.9446, 0.1109, -0.3033, -0.9464, 0.1093, -0.1171, -0.9871, 0.1093, -0.1171, -0.9871, 0.1093, -0.1171, -0.9871, 0.343, -0.2908, -0.8932, 0.343, -0.2908, -0.8932, 0.343, -0.2908, -0.8932, 0.3687, -0.2822, -0.8857, 0.3687, -0.2822, -0.8857, 0.3687, -0.2822, -0.8857, -0.03942, -0.2213, -0.9744, -0.03942, -0.2213, -0.9744, -0.03942, -0.2213, -0.9744, -0.005255, -0.1654, -0.9862, -0.005255, -0.1654, -0.9862, -0.005255, -0.1654, -0.9862, 0.002327, -0.2524, -0.9676, 0.002327, -0.2524, -0.9676, 0.002327, -0.2524, -0.9676, 0.1789, -0.2775, -0.9439, 0.1816, -0.2747, -0.9442, 0.179, -0.2774, -0.9439, -0.002316, -0.2133, -0.977, -0.001204, -0.2118, -0.9773, -0.003539, -0.2147, -0.9767, -0.1244, -0.3152, -0.9408, -0.1244, -0.3152, -0.9408, -0.1244, -0.3152, -0.9408, -0.01336, -0.3081, -0.9513, -0.01336, -0.3081, -0.9513, -0.01336, -0.3081, -0.9513, 0.1697, -0.1161, -0.9786, 0.1697, -0.1161, -0.9786, 0.1697, -0.1161, -0.9786, -0.002316, -0.2133, -0.977, -0.003539, -0.2147, -0.9767, -0.00355, -0.2149, -0.9766, 0.07816, -0.3036, -0.9496, 0.07816, -0.3036, -0.9496, 0.07816, -0.3036, -0.9496, 0.3276, 0.2532, -0.9103, 0.3276, 0.2532, -0.9103, 0.3276, 0.2532, -0.9103, -0.2021, 0.2142, -0.9556, -0.1939, 0.2149, -0.9572, -0.2024, 0.2134, -0.9558, 0.193, 0.2556, -0.9473, 0.193, 0.2556, -0.9473, 0.193, 0.2556, -0.9473, -0.01833, -0.1506, -0.9884, -0.01833, -0.1506, -0.9884, -0.01833, -0.1506, -0.9884, -0.1135, -0.2971, -0.9481, -0.1141, -0.2971, -0.948, -0.1086, -0.3042, -0.9464, -0.06266, -0.213, -0.9751, -0.06266, -0.213, -0.9751, -0.06266, -0.213, -0.9751, -0.1135, -0.2971, -0.9481, -0.1086, -0.3042, -0.9464, -0.109, -0.3048, -0.9462, -0.06948, -0.2197, -0.9731, -0.06948, -0.2197, -0.9731, -0.06948, -0.2197, -0.9731, -0.09907, 0.14, -0.9852, -0.09907, 0.14, -0.9852, -0.09907, 0.14, -0.9852, -0.1893, -0.1179, -0.9748, -0.1893, -0.1179, -0.9748, -0.1893, -0.1179, -0.9748, -0.1936, 0.2144, -0.9574, -0.1939, 0.2149, -0.9572, -0.2021, 0.2142, -0.9556, -0.008501, -0.1972, -0.9803, -0.008501, -0.1972, -0.9803, -0.008501, -0.1972, -0.9803, -0.1862, 0.2558, -0.9486, -0.1862, 0.2558, -0.9486, -0.1862, 0.2558, -0.9486, 0.1993, 0.3789, -0.9037, 0.1993, 0.3789, -0.9037, 0.1993, 0.3789, -0.9037, 0.3882, 0.6552, -0.6481, 0.3882, 0.6552, -0.6481, 0.3882, 0.6552, -0.6481, 0.01055, 0.3965, -0.918, 0.01055, 0.3965, -0.918, 0.01055, 0.3965, -0.918, -0.3783, 0.6537, -0.6554, -0.3783, 0.6537, -0.6554, -0.3783, 0.6537, -0.6554, -0.3127, 0.7001, -0.6419, -0.3127, 0.7001, -0.6419, -0.3127, 0.7001, -0.6419, 0.1111, -0.3082, -0.9448, 0.1109, -0.3033, -0.9464, 0.1108, -0.3029, -0.9466, 0.1753, -0.2718, -0.9463, 0.1753, -0.2718, -0.9463, 0.1753, -0.2718, -0.9463, 0.4542, -0.3929, -0.7996, 0.4526, -0.3989, -0.7975, 0.4528, -0.3982, -0.7977, 0.435, -0.4036, -0.8049, 0.4356, -0.4039, -0.8044, 0.4325, -0.4161, -0.7999, -0.1244, -0.0004506, -0.9922, -0.1244, -0.0004506, -0.9922, -0.1244, -0.0004506, -0.9922, -0.02429, -0.1673, -0.9856, -0.02379, -0.1669, -0.9857, -0.02393, -0.1672, -0.9856, 0.1223, 0.07473, -0.9897, 0.1223, 0.07473, -0.9897, 0.1223, 0.07473, -0.9897, -0.05046, 0.1433, -0.9884, -0.05046, 0.1433, -0.9884, -0.05046, 0.1433, -0.9884, 0.7484, -0.03362, -0.6624, 0.7522, -0.03936, -0.6577, 0.7489, -0.03317, -0.6618, 0.3025, 0.3878, -0.8707, 0.3025, 0.3878, -0.8707, 0.3025, 0.3878, -0.8707, 0.3722, -0.3118, -0.8742, 0.3722, -0.3118, -0.8742, 0.3722, -0.3118, -0.8742, 0.1674, 0.04127, -0.985, 0.1674, 0.04127, -0.985, 0.1674, 0.04127, -0.985, 0.3677, -0.3586, -0.858, 0.3677, -0.3586, -0.858, 0.3677, -0.3586, -0.858, 0.1507, -0.217, -0.9645, 0.1507, -0.217, -0.9645, 0.1507, -0.217, -0.9645, 0.3457, -0.3683, -0.8631, 0.3457, -0.3683, -0.8631, 0.3457, -0.3683, -0.8631, 0.1952, -0.2787, -0.9403, 0.1952, -0.2787, -0.9403, 0.1951, -0.2788, -0.9403, 0.08026, -0.3192, -0.9443, 0.08026, -0.3192, -0.9443, 0.08026, -0.3192, -0.9443, -0.02393, -0.1672, -0.9856, -0.02379, -0.1669, -0.9857, -0.02331, -0.1666, -0.9858, -0.03066, -0.2314, -0.9724, -0.03074, -0.2378, -0.9708, -0.03071, -0.2308, -0.9725, -0.1064, -0.09651, -0.9896, -0.1064, -0.09651, -0.9896, -0.1064, -0.09651, -0.9896, 0.008562, -0.1855, -0.9826, 0.008562, -0.1855, -0.9826, 0.008562, -0.1855, -0.9826, 0.02815, 0.02704, -0.9992, 0.02815, 0.02704, -0.9992, 0.02815, 0.02704, -0.9992, -0.005049, 0.008377, -1.0, -0.005049, 0.008377, -1.0, -0.005049, 0.008377, -1.0, 0.06168, -0.1812, -0.9815, 0.06168, -0.1812, -0.9815, 0.06168, -0.1812, -0.9815, 0.1813, -0.3447, -0.921, 0.1813, -0.3447, -0.921, 0.1813, -0.3447, -0.921, 0.1764, -0.2803, -0.9436, 0.1789, -0.2775, -0.9439, 0.179, -0.2774, -0.9439, 0.0519, -0.004135, -0.9986, 0.0519, -0.004135, -0.9986, 0.0519, -0.004135, -0.9986, 0.02622, 0.04871, -0.9985, 0.02622, 0.04871, -0.9985, 0.02622, 0.04871, -0.9985, 0.1214, 0.3682, -0.9218, 0.1214, 0.3682, -0.9218, 0.1214, 0.3682, -0.9218, 0.1076, 0.1924, -0.9754, 0.1076, 0.1924, -0.9754, 0.1076, 0.1924, -0.9754, 0.3275, -0.1752, -0.9285, 0.3275, -0.1752, -0.9285, 0.3275, -0.1752, -0.9285, 0.005013, -0.1598, -0.9871, 0.004924, -0.1592, -0.9872, 0.006189, -0.1545, -0.988, 0.3188, -0.2858, -0.9037, 0.3188, -0.2858, -0.9037, 0.3188, -0.2858, -0.9037])] * 3)])

# ---- objects
ob_line002 = bpy.data.objects.new('Line002', me_line002)
ob_lamp = bpy.data.objects.new('Lamp', light_lamp)
ob_camera = bpy.data.objects.new('Camera', cam_camera)

# ---- transforms, parenting, visibility, modifiers, constraints
ob_line002.location = (-0.0823, -0.006657, -0.001847)
ob_line002.rotation_euler = (1.571, 0.09319, 3.613)
ob_line002.scale = (0.1, 0.1, 0.15)
ob_line002.lineart.crease_threshold = 0.0
_m = ob_line002.modifiers.new('Subsurf', 'SUBSURF')
_m.uv_smooth = 'PRESERVE_CORNERS'
_m.quality = 2
_m.levels = 3
_m.show_only_control_edges = False
ob_lamp.location = (4.106, -0.4039, 4.004)
ob_lamp.rotation_euler = (0.6503, 0.05522, 1.866)
ob_lamp.lock_rotations_4d = False
ob_lamp.empty_display_type = 'ARROWS'
ob_lamp.color = (0.0, 0.0, 0.0, 0.0)
ob_lamp.lineart.crease_threshold = 0.0
ob_camera.location = (7.481, -6.508, 5.344)
ob_camera.rotation_euler = (1.109, 0.0, 0.8149)
ob_camera.lock_rotations_4d = False
ob_camera.empty_display_type = 'ARROWS'
ob_camera.color = (0.0, 0.0, 0.0, 0.0)
ob_camera.display_type = 'WIRE'
ob_camera.lineart.crease_threshold = 0.0

# ---- collection membership
col_collection_1.objects.link(ob_line002)
col_collection_1.objects.link(ob_lamp)
col_collection_1.objects.link(ob_camera)

# ---- scene / render settings (as saved in the file)
scene.camera = ob_camera
scene.frame_start = 1; scene.frame_end = 360; scene.frame_set(207)
scene.render.engine = 'BLENDER_EEVEE_NEXT'
scene.render.resolution_percentage = 50
scene.render.fps = 30
scene.render.dither_intensity = 0.0
scene.cycles.use_denoising = False
scene.cycles.samples = 128
scene.cycles.sampling_pattern = 'TABULATED_SOBOL'
scene.cycles.use_adaptive_sampling = False
scene.cycles.use_light_tree = False
scene.cycles.blur_glossy = 0.0
scene.cycles.sample_clamp_indirect = 0.0
scene.view_settings.view_transform = 'Standard'
bpy.context.view_layer.update()
